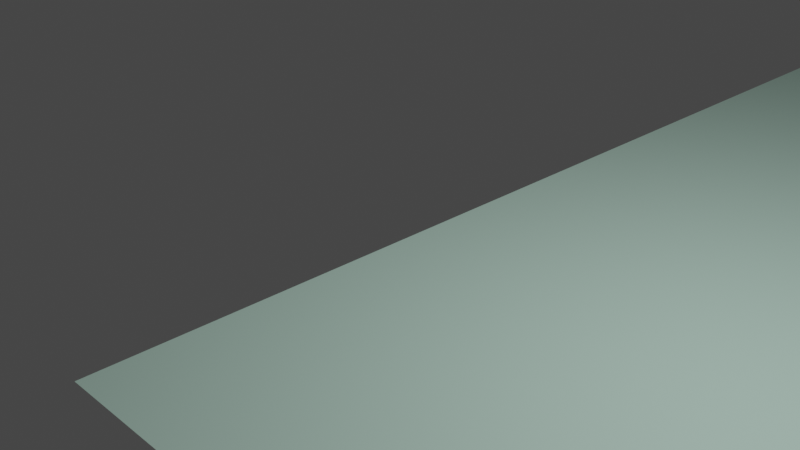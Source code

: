 # Source: rumah_dataran.blend  (saved by Blender 2.80.75; exported with 4.5.12 LTS)
import bpy
from mathutils import Matrix  # noqa: F401  (used for matrix-valued properties, if any)

bpy.ops.wm.read_factory_settings(use_empty=True)
scene = bpy.context.scene
scene.name = 'Scene'

# ---- collections
col_collection = bpy.data.collections.new('Collection'); scene.collection.children.link(col_collection)

# ---- materials (node trees are filled in below, after node groups)
mat_material_026 = bpy.data.materials.new('Material.026')
mat_material_026.alpha_threshold = 0.0
mat_material_026.use_transparent_shadow = False
mat_material_026.line_color = (0.0, 0.0, 0.0, 1.0)
mat_material_025 = bpy.data.materials.new('Material.025')
mat_material_025.use_transparent_shadow = False
mat_material_024 = bpy.data.materials.new('Material.024')
mat_material_024.use_transparent_shadow = False
mat_material_027 = bpy.data.materials.new('Material.027')
mat_material_027.use_transparent_shadow = False
mat_material_023 = bpy.data.materials.new('Material.023')
mat_material_023.alpha_threshold = 0.0
mat_material_023.use_transparent_shadow = False
mat_material_023.line_color = (0.0, 0.0, 0.0, 1.0)
mat_material_022 = bpy.data.materials.new('Material.022')
mat_material_022.use_transparent_shadow = False
mat_material_021 = bpy.data.materials.new('Material.021')
mat_material_021.use_transparent_shadow = False
mat_material_020 = bpy.data.materials.new('Material.020')
mat_material_020.use_transparent_shadow = False

# ---- material node trees
mat_material_026.use_nodes = True; mat_material_026.node_tree.nodes.clear()
_N = mat_material_026.node_tree.nodes; _L = mat_material_026.node_tree.links
n0 = _N.new('ShaderNodeOutputMaterial'); n0.name = 'Material Output'; n0.location = (300, 300)
n1 = _N.new('ShaderNodeBsdfPrincipled'); n1.name = 'Principled BSDF'; n1.location = (10, 300)
n1.distribution = 'GGX'
n1.subsurface_method = 'BURLEY'
n1.inputs[0].default_value = (0.0, 0.0, 0.0, 1.0)
n1.inputs[2].default_value = 0.4
n1.inputs[3].default_value = 1.45
n1.inputs[27].default_value = (0.0, 0.0, 0.0, 1.0)
n1.inputs[28].default_value = 1.0
_L.new(n1.outputs[0], n0.inputs[0])
n0.is_active_output = True
mat_material_025.use_nodes = True; mat_material_025.node_tree.nodes.clear()
_N = mat_material_025.node_tree.nodes; _L = mat_material_025.node_tree.links
n0 = _N.new('ShaderNodeBsdfPrincipled'); n0.name = 'Principled BSDF'; n0.location = (10, 300)
n0.distribution = 'GGX'
n0.subsurface_method = 'BURLEY'
n0.inputs[0].default_value = (1.0, 1.0, 1.0, 1.0)
n0.inputs[3].default_value = 1.45
n0.inputs[27].default_value = (0.0, 0.0, 0.0, 1.0)
n0.inputs[28].default_value = 1.0
n1 = _N.new('ShaderNodeOutputMaterial'); n1.name = 'Material Output'; n1.location = (300, 300)
_L.new(n0.outputs[0], n1.inputs[0])
n1.is_active_output = True
mat_material_024.use_nodes = True; mat_material_024.node_tree.nodes.clear()
_N = mat_material_024.node_tree.nodes; _L = mat_material_024.node_tree.links
n0 = _N.new('ShaderNodeBsdfPrincipled'); n0.name = 'Principled BSDF'; n0.location = (10, 300)
n0.distribution = 'GGX'
n0.subsurface_method = 'BURLEY'
n0.inputs[0].default_value = (0.6982, 0.8, 0.4581, 1.0)
n0.inputs[3].default_value = 1.45
n0.inputs[27].default_value = (0.0, 0.0, 0.0, 1.0)
n0.inputs[28].default_value = 1.0
n1 = _N.new('ShaderNodeOutputMaterial'); n1.name = 'Material Output'; n1.location = (300, 300)
_L.new(n0.outputs[0], n1.inputs[0])
n1.is_active_output = True
mat_material_027.use_nodes = True; mat_material_027.node_tree.nodes.clear()
_N = mat_material_027.node_tree.nodes; _L = mat_material_027.node_tree.links
n0 = _N.new('ShaderNodeBsdfPrincipled'); n0.name = 'Principled BSDF'; n0.location = (10, 300)
n0.distribution = 'GGX'
n0.subsurface_method = 'BURLEY'
n0.inputs[0].default_value = (0.0, 0.0, 0.0, 1.0)
n0.inputs[3].default_value = 1.45
n0.inputs[27].default_value = (0.0, 0.0, 0.0, 1.0)
n0.inputs[28].default_value = 1.0
n1 = _N.new('ShaderNodeOutputMaterial'); n1.name = 'Material Output'; n1.location = (300, 300)
_L.new(n0.outputs[0], n1.inputs[0])
n1.is_active_output = True
mat_material_023.use_nodes = True; mat_material_023.node_tree.nodes.clear()
_N = mat_material_023.node_tree.nodes; _L = mat_material_023.node_tree.links
n0 = _N.new('ShaderNodeOutputMaterial'); n0.name = 'Material Output'; n0.location = (300, 300)
n1 = _N.new('ShaderNodeBsdfPrincipled'); n1.name = 'Principled BSDF'; n1.location = (10, 300)
n1.distribution = 'GGX'
n1.subsurface_method = 'BURLEY'
n1.inputs[0].default_value = (0.001967, 0.2245, 0.8, 1.0)
n1.inputs[2].default_value = 0.4
n1.inputs[3].default_value = 1.45
n1.inputs[27].default_value = (0.0, 0.0, 0.0, 1.0)
n1.inputs[28].default_value = 1.0
_L.new(n1.outputs[0], n0.inputs[0])
n0.is_active_output = True
mat_material_022.use_nodes = True; mat_material_022.node_tree.nodes.clear()
_N = mat_material_022.node_tree.nodes; _L = mat_material_022.node_tree.links
n0 = _N.new('ShaderNodeBsdfPrincipled'); n0.name = 'Principled BSDF'; n0.location = (10, 300)
n0.distribution = 'GGX'
n0.subsurface_method = 'BURLEY'
n0.inputs[0].default_value = (0.0, 0.0, 0.0, 1.0)
n0.inputs[3].default_value = 1.45
n0.inputs[27].default_value = (0.0, 0.0, 0.0, 1.0)
n0.inputs[28].default_value = 1.0
n1 = _N.new('ShaderNodeOutputMaterial'); n1.name = 'Material Output'; n1.location = (300, 300)
_L.new(n0.outputs[0], n1.inputs[0])
n1.is_active_output = True
mat_material_021.use_nodes = True; mat_material_021.node_tree.nodes.clear()
_N = mat_material_021.node_tree.nodes; _L = mat_material_021.node_tree.links
n0 = _N.new('ShaderNodeBsdfPrincipled'); n0.name = 'Principled BSDF'; n0.location = (10, 300)
n0.distribution = 'GGX'
n0.subsurface_method = 'BURLEY'
n0.inputs[0].default_value = (0.6138, 0.8866, 1.0, 1.0)
n0.inputs[3].default_value = 1.45
n0.inputs[27].default_value = (0.0, 0.0, 0.0, 1.0)
n0.inputs[28].default_value = 1.0
n1 = _N.new('ShaderNodeOutputMaterial'); n1.name = 'Material Output'; n1.location = (300, 300)
_L.new(n0.outputs[0], n1.inputs[0])
n1.is_active_output = True
mat_material_020.use_nodes = True; mat_material_020.node_tree.nodes.clear()
_N = mat_material_020.node_tree.nodes; _L = mat_material_020.node_tree.links
n0 = _N.new('ShaderNodeBsdfPrincipled'); n0.name = 'Principled BSDF'; n0.location = (10, 300)
n0.distribution = 'GGX'
n0.subsurface_method = 'BURLEY'
n0.inputs[0].default_value = (0.5566, 0.8007, 0.6862, 1.0)
n0.inputs[3].default_value = 1.45
n0.inputs[27].default_value = (0.0, 0.0, 0.0, 1.0)
n0.inputs[28].default_value = 1.0
n1 = _N.new('ShaderNodeOutputMaterial'); n1.name = 'Material Output'; n1.location = (300, 300)
_L.new(n0.outputs[0], n1.inputs[0])
n1.is_active_output = True

# ---- world
world_world = bpy.data.worlds.new('World'); scene.world = world_world
world_world.use_nodes = True; world_world.node_tree.nodes.clear()
_N = world_world.node_tree.nodes; _L = world_world.node_tree.links
n0 = _N.new('ShaderNodeOutputWorld'); n0.name = 'World Output'; n0.location = (300, 300)
n1 = _N.new('ShaderNodeBackground'); n1.name = 'Background'; n1.location = (10, 300)
n1.inputs[0].default_value = (0.05088, 0.05088, 0.05088, 1.0)
_L.new(n1.outputs[0], n0.inputs[0])
n0.is_active_output = True
world_world.color = (0.05088, 0.05088, 0.05088)
world_world.use_sun_shadow = False
world_world.sun_shadow_jitter_overblur = 0.0

# ---- cameras
cam_camera = bpy.data.cameras.new('Camera')
cam_camera.clip_end = 100.0
cam_camera.ortho_scale = 7.314

# ---- lights
light_light = bpy.data.lights.new('Light', 'POINT')
light_light.transmission_factor = 0.0
light_light.energy = 1000.0
light_light.shadow_soft_size = 0.1
light_light.shadow_maximum_resolution = 0.006
light_light.use_absolute_resolution = True

# ---- meshes
me_cube_002 = bpy.data.meshes.new('Cube.002')
me_cube_002.from_pydata([(1.0, 1.0, 1.0), (1.0, 1.0, -1.0), (1.0, -1.0, 1.0), (1.0, -1.0, -1.0), (-1.0, 1.0, 1.0), (-1.0, 1.0, -1.0), (-1.0, -1.0, 1.0), (-1.0, -1.0, -1.0), (0.3482, 1.0, -1.0), (-0.3184, 1.0, -1.0), (0.7987, -1.0, 1.0), (-0.7862, -1.0, 1.0), (-0.3184, -1.0, -1.0), (0.3482, -1.0, -1.0), (-0.7862, 1.0, 1.0), (0.7987, 1.0, 1.0), (0.126, 1.0, -1.0), (-0.0962, 1.0, -1.0), (0.1385, -1.0, 1.0), (-0.02812, -1.0, 1.0), (-0.0962, -1.0, -1.0), (0.126, -1.0, -1.0), (-0.02812, 1.0, 1.0), (0.1385, 1.0, 1.0), (-1.0, 0.6783, -1.0), (-1.0, 0.3926, -1.0), (-1.0, 0.1068, -1.0), (-1.0, -0.1789, -1.0), (-1.0, -0.4646, -1.0), (-1.0, -0.7503, -1.0), (1.0, 0.6783, 1.0), (1.0, 0.3926, 1.0), (1.0, 0.1068, 1.0), (1.0, -0.1789, 1.0), (1.0, -0.4646, 1.0), (1.0, -0.7503, 1.0), (-1.0, -0.7503, 1.0), (-1.0, -0.4646, 1.0), (-1.0, -0.1789, 1.0), (-1.0, 0.1068, 1.0), (-1.0, 0.3926, 1.0), (-1.0, 0.6783, 1.0), (1.0, -0.7503, -1.0), (1.0, -0.4646, -1.0), (1.0, -0.1789, -1.0), (1.0, 0.1068, -1.0), (1.0, 0.3926, -1.0), (1.0, 0.6783, -1.0), (-0.3184, 0.6783, -1.0), (-0.3184, 0.3926, -1.0), (-0.3184, 0.1068, -1.0), (-0.3184, -0.1789, -1.0), (-0.3184, -0.4646, -1.0), (-0.3184, -0.7503, -1.0), (0.3482, 0.6783, -1.0), (0.3482, 0.3926, -1.0), (0.3482, 0.1068, -1.0), (0.3482, -0.1789, -1.0), (0.3482, -0.4646, -1.0), (0.3482, -0.7503, -1.0), (0.7987, 0.6783, 1.0), (0.7987, 0.3926, 1.0), (0.7987, 0.1068, 1.0), (0.7987, -0.1789, 1.0), (0.7987, -0.4646, 1.0), (0.7987, -0.7503, 1.0), (-0.7862, 0.6783, 1.0), (-0.7862, 0.3926, 1.0), (-0.7862, 0.1068, 1.0), (-0.7862, -0.1789, 1.0), (-0.7862, -0.4646, 1.0), (-0.7862, -0.7503, 1.0), (0.1385, 0.6783, 1.0), (0.1385, 0.3926, 1.0), (0.1385, 0.1068, 1.0), (0.1385, -0.1789, 1.0), (0.1385, -0.4646, 1.0), (0.1385, -0.7503, 1.0), (-0.02812, 0.6783, 1.0), (-0.02812, 0.3926, 1.0), (-0.02812, 0.1068, 1.0), (-0.02812, -0.1789, 1.0), (-0.02812, -0.4646, 1.0), (-0.02812, -0.7503, 1.0), (-0.0962, 0.6783, -1.0), (-0.0962, 0.3926, -1.0), (-0.0962, 0.1068, -1.0), (-0.0962, -0.1789, -1.0), (-0.0962, -0.4646, -1.0), (-0.0962, -0.7503, -1.0), (0.126, 0.6783, -1.0), (0.126, 0.3926, -1.0), (0.126, 0.1068, -1.0), (0.126, -0.1789, -1.0), (0.126, -0.4646, -1.0), (0.126, -0.7503, -1.0), (-1.0, -0.2965, -1.0), (-1.0, -0.3918, -1.0), (1.0, -0.2965, 1.0), (1.0, -0.3918, 1.0), (-1.0, -0.3918, 1.0), (-1.0, -0.2965, 1.0), (1.0, -0.3918, -1.0), (1.0, -0.2965, -1.0), (-0.3184, -0.2965, -1.0), (-0.3184, -0.3918, -1.0), (0.3482, -0.2965, -1.0), (0.3482, -0.3918, -1.0), (0.7987, -0.2965, 1.0), (0.7987, -0.3918, 1.0), (-0.7862, -0.2965, 1.0), (-0.7862, -0.3918, 1.0), (0.1385, -0.2965, 1.0), (0.1385, -0.3918, 1.0), (-0.02812, -0.2965, 1.0), (-0.02812, -0.3918, 1.0), (-0.0962, -0.2965, -1.0), (-0.0962, -0.3918, -1.0), (0.126, -0.2965, -1.0), (0.126, -0.3918, -1.0), (-1.0, -0.5395, -1.0), (-1.0, -0.6109, -1.0), (-1.0, -0.6823, -1.0), (1.0, -0.5395, 1.0), (1.0, -0.6109, 1.0), (1.0, -0.6823, 1.0), (-1.0, -0.6823, 1.0), (-1.0, -0.6109, 1.0), (-1.0, -0.5395, 1.0), (1.0, -0.6823, -1.0), (1.0, -0.6109, -1.0), (1.0, -0.5395, -1.0), (-0.3184, -0.5395, -1.0), (-0.3184, -0.6109, -1.0), (-0.3184, -0.6823, -1.0), (0.3482, -0.5395, -1.0), (0.3482, -0.6109, -1.0), (0.3482, -0.6823, -1.0), (0.7987, -0.5395, 1.0), (0.7987, -0.6109, 1.0), (0.7987, -0.6823, 1.0), (-0.7862, -0.5395, 1.0), (-0.7862, -0.6109, 1.0), (-0.7862, -0.6823, 1.0), (0.1385, -0.5395, 1.0), (0.1385, -0.6109, 1.0), (0.1385, -0.6823, 1.0), (-0.02812, -0.5395, 1.0), (-0.02812, -0.6109, 1.0), (-0.02812, -0.6823, 1.0), (-0.0962, -0.5395, -1.0), (-0.0962, -0.6109, -1.0), (-0.0962, -0.6823, -1.0), (0.126, -0.5395, -1.0), (0.126, -0.6109, -1.0), (0.126, -0.6823, -1.0), (-1.0, -0.8002, -1.0), (-1.0, -0.8502, -1.0), (-1.0, -0.9001, -1.0), (-1.0, -0.9501, -1.0), (1.0, -0.8002, 1.0), (1.0, -0.8502, 1.0), (1.0, -0.9001, 1.0), (1.0, -0.9501, 1.0), (-0.3184, -0.8002, -1.0), (-0.3184, -0.8502, -1.0), (-0.3184, -0.9001, -1.0), (-0.3184, -0.9501, -1.0), (0.3482, -0.8002, -1.0), (0.3482, -0.8502, -1.0), (0.3482, -0.9001, -1.0), (0.3482, -0.9501, -1.0), (0.7987, -0.8002, 1.0), (0.7987, -0.8502, 1.0), (0.7987, -0.9001, 1.0), (0.7987, -0.9501, 1.0), (-0.7862, -0.8002, 1.0), (-0.7862, -0.8502, 1.0), (-0.7862, -0.9001, 1.0), (-0.7862, -0.9501, 1.0), (0.1385, -0.8002, 1.0), (0.1385, -0.8502, 1.0), (0.1385, -0.9001, 1.0), (0.1385, -0.9501, 1.0), (-0.02812, -0.8002, 1.0), (-0.02812, -0.8502, 1.0), (-0.02812, -0.9001, 1.0), (-0.02812, -0.9501, 1.0), (-0.0962, -0.8002, -1.0), (-0.0962, -0.8502, -1.0), (-0.0962, -0.9001, -1.0), (-0.0962, -0.9501, -1.0), (0.126, -0.8002, -1.0), (0.126, -0.8502, -1.0), (0.126, -0.9001, -1.0), (0.126, -0.9501, -1.0), (-1.0, -0.9501, 1.0), (-1.0, -0.9001, 1.0), (-1.0, -0.8502, 1.0), (-1.0, -0.8002, 1.0), (1.0, -0.9501, -1.0), (1.0, -0.9001, -1.0), (1.0, -0.8502, -1.0), (1.0, -0.8002, -1.0), (-1.0, 0.07852, -1.0), (-1.0, 0.02138, -1.0), (-1.0, -0.03576, -1.0), (-1.0, -0.0929, -1.0), (1.0, 0.07852, 1.0), (1.0, 0.02138, 1.0), (1.0, -0.03576, 1.0), (1.0, -0.0929, 1.0), (-1.0, -0.0929, 1.0), (-1.0, -0.03576, 1.0), (-1.0, 0.02138, 1.0), (-1.0, 0.07852, 1.0), (1.0, -0.0929, -1.0), (1.0, -0.03576, -1.0), (1.0, 0.02138, -1.0), (1.0, 0.07852, -1.0), (-0.3184, 0.07852, -1.0), (-0.3184, 0.02138, -1.0), (-0.3184, -0.03576, -1.0), (-0.3184, -0.0929, -1.0), (0.3482, 0.07852, -1.0), (0.3482, 0.02138, -1.0), (0.3482, -0.03576, -1.0), (0.3482, -0.0929, -1.0), (0.7987, 0.07852, 1.0), (0.7987, 0.02138, 1.0), (0.7987, -0.03576, 1.0), (0.7987, -0.0929, 1.0), (-0.7862, 0.07852, 1.0), (-0.7862, 0.02138, 1.0), (-0.7862, -0.03576, 1.0), (-0.7862, -0.0929, 1.0), (0.1385, 0.07852, 1.0), (0.1385, 0.02138, 1.0), (0.1385, -0.03576, 1.0), (0.1385, -0.0929, 1.0), (-0.02812, 0.07852, 1.0), (-0.02812, 0.02138, 1.0), (-0.02812, -0.03576, 1.0), (-0.02812, -0.0929, 1.0), (-0.0962, 0.07852, -1.0), (-0.0962, 0.02138, -1.0), (-0.0962, -0.03576, -1.0), (-0.0962, -0.0929, -1.0), (0.126, 0.07852, -1.0), (0.126, 0.02138, -1.0), (0.126, -0.03576, -1.0), (0.126, -0.0929, -1.0), (-1.0, 0.3554, -1.0), (-1.0, 0.3078, -1.0), (-1.0, 0.2602, -1.0), (-1.0, 0.2126, -1.0), (-1.0, 0.1649, -1.0), (1.0, 0.3554, 1.0), (1.0, 0.3078, 1.0), (1.0, 0.2602, 1.0), (1.0, 0.2126, 1.0), (1.0, 0.1649, 1.0), (-1.0, 0.1649, 1.0), (-1.0, 0.2126, 1.0), (-1.0, 0.2602, 1.0), (-1.0, 0.3078, 1.0), (-1.0, 0.3554, 1.0), (1.0, 0.1649, -1.0), (1.0, 0.2126, -1.0), (1.0, 0.2602, -1.0), (1.0, 0.3078, -1.0), (1.0, 0.3554, -1.0), (-0.3184, 0.3554, -1.0), (-0.3184, 0.3078, -1.0), (-0.3184, 0.2602, -1.0), (-0.3184, 0.2126, -1.0), (-0.3184, 0.1649, -1.0), (0.3482, 0.3554, -1.0), (0.3482, 0.3078, -1.0), (0.3482, 0.2602, -1.0), (0.3482, 0.2126, -1.0), (0.3482, 0.1649, -1.0), (0.7987, 0.3554, 1.0), (0.7987, 0.3078, 1.0), (0.7987, 0.2602, 1.0), (0.7987, 0.2126, 1.0), (0.7987, 0.1649, 1.0), (-0.7862, 0.3554, 1.0), (-0.7862, 0.3078, 1.0), (-0.7862, 0.2602, 1.0), (-0.7862, 0.2126, 1.0), (-0.7862, 0.1649, 1.0), (0.1385, 0.3554, 1.0), (0.1385, 0.3078, 1.0), (0.1385, 0.2602, 1.0), (0.1385, 0.2126, 1.0), (0.1385, 0.1649, 1.0), (-0.02812, 0.3554, 1.0), (-0.02812, 0.3078, 1.0), (-0.02812, 0.2602, 1.0), (-0.02812, 0.2126, 1.0), (-0.02812, 0.1649, 1.0), (-0.0962, 0.3554, -1.0), (-0.0962, 0.3078, -1.0), (-0.0962, 0.2602, -1.0), (-0.0962, 0.2126, -1.0), (-0.0962, 0.1649, -1.0), (0.126, 0.3554, -1.0), (0.126, 0.3078, -1.0), (0.126, 0.2602, -1.0), (0.126, 0.2126, -1.0), (0.126, 0.1649, -1.0), (-1.0, 0.6211, -1.0), (-1.0, 0.564, -1.0), (-1.0, 0.5068, -1.0), (-1.0, 0.4497, -1.0), (1.0, 0.6211, 1.0), (1.0, 0.564, 1.0), (1.0, 0.5068, 1.0), (1.0, 0.4497, 1.0), (-1.0, 0.4497, 1.0), (-1.0, 0.5068, 1.0), (-1.0, 0.564, 1.0), (-1.0, 0.6211, 1.0), (1.0, 0.4497, -1.0), (1.0, 0.5068, -1.0), (1.0, 0.564, -1.0), (1.0, 0.6211, -1.0), (-0.3184, 0.6211, -1.0), (-0.3184, 0.564, -1.0), (-0.3184, 0.5068, -1.0), (-0.3184, 0.4497, -1.0), (0.3482, 0.6211, -1.0), (0.3482, 0.564, -1.0), (0.3482, 0.5068, -1.0), (0.3482, 0.4497, -1.0), (0.7987, 0.6211, 1.0), (0.7987, 0.564, 1.0), (0.7987, 0.5068, 1.0), (0.7987, 0.4497, 1.0), (-0.7862, 0.6211, 1.0), (-0.7862, 0.564, 1.0), (-0.7862, 0.5068, 1.0), (-0.7862, 0.4497, 1.0), (0.1385, 0.6211, 1.0), (0.1385, 0.564, 1.0), (0.1385, 0.5068, 1.0), (0.1385, 0.4497, 1.0), (-0.02812, 0.6211, 1.0), (-0.02812, 0.564, 1.0), (-0.02812, 0.5068, 1.0), (-0.02812, 0.4497, 1.0), (-0.0962, 0.6211, -1.0), (-0.0962, 0.564, -1.0), (-0.0962, 0.5068, -1.0), (-0.0962, 0.4497, -1.0), (0.126, 0.6211, -1.0), (0.126, 0.564, -1.0), (0.126, 0.5068, -1.0), (0.126, 0.4497, -1.0), (-1.0, 0.7426, 1.0), (-1.0, 0.807, 1.0), (-1.0, 0.8713, 1.0), (-1.0, 0.9357, 1.0), (1.0, 0.7426, -1.0), (1.0, 0.807, -1.0), (1.0, 0.8713, -1.0), (1.0, 0.9357, -1.0), (-1.0, 0.9357, -1.0), (-1.0, 0.8713, -1.0), (-1.0, 0.807, -1.0), (-1.0, 0.7426, -1.0), (1.0, 0.9357, 1.0), (1.0, 0.8713, 1.0), (1.0, 0.807, 1.0), (1.0, 0.7426, 1.0), (-0.3184, 0.9357, -1.0), (-0.3184, 0.8713, -1.0), (-0.3184, 0.807, -1.0), (-0.3184, 0.7426, -1.0), (0.3482, 0.9357, -1.0), (0.3482, 0.8713, -1.0), (0.3482, 0.807, -1.0), (0.3482, 0.7426, -1.0), (0.7987, 0.9357, 1.0), (0.7987, 0.8713, 1.0), (0.7987, 0.807, 1.0), (0.7987, 0.7426, 1.0), (-0.7862, 0.9357, 1.0), (-0.7862, 0.8713, 1.0), (-0.7862, 0.807, 1.0), (-0.7862, 0.7426, 1.0), (0.1385, 0.9357, 1.0), (0.1385, 0.8713, 1.0), (0.1385, 0.807, 1.0), (0.1385, 0.7426, 1.0), (-0.02812, 0.9357, 1.0), (-0.02812, 0.8713, 1.0), (-0.02812, 0.807, 1.0), (-0.02812, 0.7426, 1.0), (-0.0962, 0.9357, -1.0), (-0.0962, 0.8713, -1.0), (-0.0962, 0.807, -1.0), (-0.0962, 0.7426, -1.0), (0.126, 0.9357, -1.0), (0.126, 0.8713, -1.0), (0.126, 0.807, -1.0), (0.126, 0.7426, -1.0)], [], [(179, 196, 6, 11), (12, 11, 6, 7), (368, 363, 4, 5), (171, 200, 3, 13), (200, 163, 2, 3), (8, 15, 0, 1), (5, 4, 14, 9), (16, 23, 15, 8), (159, 167, 12, 7), (195, 171, 13, 21), (3, 2, 10, 13), (20, 19, 11, 12), (163, 175, 10, 2), (187, 179, 11, 19), (175, 183, 18, 10), (183, 187, 19, 18), (13, 10, 18, 21), (21, 18, 19, 20), (167, 191, 20, 12), (191, 195, 21, 20), (9, 14, 22, 17), (17, 22, 23, 16), (403, 407, 90, 84), (355, 359, 91, 85), (306, 311, 92, 86), (247, 251, 93, 87), (117, 119, 94, 88), (152, 155, 95, 89), (379, 403, 84, 48), (331, 355, 85, 49), (276, 306, 86, 50), (223, 247, 87, 51), (105, 117, 88, 52), (134, 152, 89, 53), (395, 399, 78, 72), (347, 351, 79, 73), (296, 301, 80, 74), (239, 243, 81, 75), (113, 115, 82, 76), (146, 149, 83, 77), (387, 395, 72, 60), (339, 347, 73, 61), (286, 296, 74, 62), (231, 239, 75, 63), (109, 113, 76, 64), (140, 146, 77, 65), (399, 391, 66, 78), (351, 343, 67, 79), (301, 291, 68, 80), (243, 235, 69, 81), (115, 111, 70, 82), (149, 143, 71, 83), (375, 387, 60, 30), (319, 339, 61, 31), (261, 286, 62, 32), (211, 231, 63, 33), (99, 109, 64, 34), (125, 140, 65, 35), (407, 383, 54, 90), (359, 335, 55, 91), (311, 281, 56, 92), (251, 227, 57, 93), (119, 107, 58, 94), (155, 137, 59, 95), (371, 379, 48, 24), (315, 331, 49, 25), (256, 276, 50, 26), (207, 223, 51, 27), (97, 105, 52, 28), (122, 134, 53, 29), (364, 375, 30, 47), (324, 319, 31, 46), (267, 261, 32, 45), (216, 211, 33, 44), (102, 99, 34, 43), (129, 125, 35, 42), (383, 364, 47, 54), (335, 324, 46, 55), (281, 267, 45, 56), (227, 216, 44, 57), (107, 102, 43, 58), (137, 129, 42, 59), (156, 199, 36, 29), (120, 128, 37, 28), (96, 101, 38, 27), (204, 215, 39, 26), (252, 266, 40, 25), (312, 323, 41, 24), (391, 360, 41, 66), (343, 320, 40, 67), (291, 262, 39, 68), (235, 212, 38, 69), (111, 100, 37, 70), (143, 126, 36, 71), (69, 38, 101, 110), (110, 101, 100, 111), (28, 37, 100, 97), (97, 100, 101, 96), (57, 44, 103, 106), (106, 103, 102, 107), (44, 33, 98, 103), (103, 98, 99, 102), (27, 51, 104, 96), (96, 104, 105, 97), (93, 57, 106, 118), (118, 106, 107, 119), (33, 63, 108, 98), (98, 108, 109, 99), (81, 69, 110, 114), (114, 110, 111, 115), (63, 75, 112, 108), (108, 112, 113, 109), (75, 81, 114, 112), (112, 114, 115, 113), (51, 87, 116, 104), (104, 116, 117, 105), (87, 93, 118, 116), (116, 118, 119, 117), (70, 37, 128, 141), (141, 128, 127, 142), (142, 127, 126, 143), (29, 36, 126, 122), (122, 126, 127, 121), (121, 127, 128, 120), (58, 43, 131, 135), (135, 131, 130, 136), (136, 130, 129, 137), (43, 34, 123, 131), (131, 123, 124, 130), (130, 124, 125, 129), (28, 52, 132, 120), (120, 132, 133, 121), (121, 133, 134, 122), (94, 58, 135, 153), (153, 135, 136, 154), (154, 136, 137, 155), (34, 64, 138, 123), (123, 138, 139, 124), (124, 139, 140, 125), (82, 70, 141, 147), (147, 141, 142, 148), (148, 142, 143, 149), (64, 76, 144, 138), (138, 144, 145, 139), (139, 145, 146, 140), (76, 82, 147, 144), (144, 147, 148, 145), (145, 148, 149, 146), (52, 88, 150, 132), (132, 150, 151, 133), (133, 151, 152, 134), (88, 94, 153, 150), (150, 153, 154, 151), (151, 154, 155, 152), (7, 6, 196, 159), (159, 196, 197, 158), (158, 197, 198, 157), (157, 198, 199, 156), (89, 95, 192, 188), (188, 192, 193, 189), (189, 193, 194, 190), (190, 194, 195, 191), (53, 89, 188, 164), (164, 188, 189, 165), (165, 189, 190, 166), (166, 190, 191, 167), (77, 83, 184, 180), (180, 184, 185, 181), (181, 185, 186, 182), (182, 186, 187, 183), (65, 77, 180, 172), (172, 180, 181, 173), (173, 181, 182, 174), (174, 182, 183, 175), (83, 71, 176, 184), (184, 176, 177, 185), (185, 177, 178, 186), (186, 178, 179, 187), (35, 65, 172, 160), (160, 172, 173, 161), (161, 173, 174, 162), (162, 174, 175, 163), (95, 59, 168, 192), (192, 168, 169, 193), (193, 169, 170, 194), (194, 170, 171, 195), (29, 53, 164, 156), (156, 164, 165, 157), (157, 165, 166, 158), (158, 166, 167, 159), (42, 35, 160, 203), (203, 160, 161, 202), (202, 161, 162, 201), (201, 162, 163, 200), (59, 42, 203, 168), (168, 203, 202, 169), (169, 202, 201, 170), (170, 201, 200, 171), (71, 36, 199, 176), (176, 199, 198, 177), (177, 198, 197, 178), (178, 197, 196, 179), (68, 39, 215, 232), (232, 215, 214, 233), (233, 214, 213, 234), (234, 213, 212, 235), (27, 38, 212, 207), (207, 212, 213, 206), (206, 213, 214, 205), (205, 214, 215, 204), (56, 45, 219, 224), (224, 219, 218, 225), (225, 218, 217, 226), (226, 217, 216, 227), (45, 32, 208, 219), (219, 208, 209, 218), (218, 209, 210, 217), (217, 210, 211, 216), (26, 50, 220, 204), (204, 220, 221, 205), (205, 221, 222, 206), (206, 222, 223, 207), (92, 56, 224, 248), (248, 224, 225, 249), (249, 225, 226, 250), (250, 226, 227, 251), (32, 62, 228, 208), (208, 228, 229, 209), (209, 229, 230, 210), (210, 230, 231, 211), (80, 68, 232, 240), (240, 232, 233, 241), (241, 233, 234, 242), (242, 234, 235, 243), (62, 74, 236, 228), (228, 236, 237, 229), (229, 237, 238, 230), (230, 238, 239, 231), (74, 80, 240, 236), (236, 240, 241, 237), (237, 241, 242, 238), (238, 242, 243, 239), (50, 86, 244, 220), (220, 244, 245, 221), (221, 245, 246, 222), (222, 246, 247, 223), (86, 92, 248, 244), (244, 248, 249, 245), (245, 249, 250, 246), (246, 250, 251, 247), (67, 40, 266, 287), (287, 266, 265, 288), (288, 265, 264, 289), (289, 264, 263, 290), (290, 263, 262, 291), (26, 39, 262, 256), (256, 262, 263, 255), (255, 263, 264, 254), (254, 264, 265, 253), (253, 265, 266, 252), (55, 46, 271, 277), (277, 271, 270, 278), (278, 270, 269, 279), (279, 269, 268, 280), (280, 268, 267, 281), (46, 31, 257, 271), (271, 257, 258, 270), (270, 258, 259, 269), (269, 259, 260, 268), (268, 260, 261, 267), (25, 49, 272, 252), (252, 272, 273, 253), (253, 273, 274, 254), (254, 274, 275, 255), (255, 275, 276, 256), (91, 55, 277, 307), (307, 277, 278, 308), (308, 278, 279, 309), (309, 279, 280, 310), (310, 280, 281, 311), (31, 61, 282, 257), (257, 282, 283, 258), (258, 283, 284, 259), (259, 284, 285, 260), (260, 285, 286, 261), (79, 67, 287, 297), (297, 287, 288, 298), (298, 288, 289, 299), (299, 289, 290, 300), (300, 290, 291, 301), (61, 73, 292, 282), (282, 292, 293, 283), (283, 293, 294, 284), (284, 294, 295, 285), (285, 295, 296, 286), (73, 79, 297, 292), (292, 297, 298, 293), (293, 298, 299, 294), (294, 299, 300, 295), (295, 300, 301, 296), (49, 85, 302, 272), (272, 302, 303, 273), (273, 303, 304, 274), (274, 304, 305, 275), (275, 305, 306, 276), (85, 91, 307, 302), (302, 307, 308, 303), (303, 308, 309, 304), (304, 309, 310, 305), (305, 310, 311, 306), (66, 41, 323, 340), (340, 323, 322, 341), (341, 322, 321, 342), (342, 321, 320, 343), (25, 40, 320, 315), (315, 320, 321, 314), (314, 321, 322, 313), (313, 322, 323, 312), (54, 47, 327, 332), (332, 327, 326, 333), (333, 326, 325, 334), (334, 325, 324, 335), (47, 30, 316, 327), (327, 316, 317, 326), (326, 317, 318, 325), (325, 318, 319, 324), (24, 48, 328, 312), (312, 328, 329, 313), (313, 329, 330, 314), (314, 330, 331, 315), (90, 54, 332, 356), (356, 332, 333, 357), (357, 333, 334, 358), (358, 334, 335, 359), (30, 60, 336, 316), (316, 336, 337, 317), (317, 337, 338, 318), (318, 338, 339, 319), (78, 66, 340, 348), (348, 340, 341, 349), (349, 341, 342, 350), (350, 342, 343, 351), (60, 72, 344, 336), (336, 344, 345, 337), (337, 345, 346, 338), (338, 346, 347, 339), (72, 78, 348, 344), (344, 348, 349, 345), (345, 349, 350, 346), (346, 350, 351, 347), (48, 84, 352, 328), (328, 352, 353, 329), (329, 353, 354, 330), (330, 354, 355, 331), (84, 90, 356, 352), (352, 356, 357, 353), (353, 357, 358, 354), (354, 358, 359, 355), (14, 4, 363, 388), (388, 363, 362, 389), (389, 362, 361, 390), (390, 361, 360, 391), (8, 1, 367, 380), (380, 367, 366, 381), (381, 366, 365, 382), (382, 365, 364, 383), (1, 0, 372, 367), (367, 372, 373, 366), (366, 373, 374, 365), (365, 374, 375, 364), (5, 9, 376, 368), (368, 376, 377, 369), (369, 377, 378, 370), (370, 378, 379, 371), (16, 8, 380, 404), (404, 380, 381, 405), (405, 381, 382, 406), (406, 382, 383, 407), (0, 15, 384, 372), (372, 384, 385, 373), (373, 385, 386, 374), (374, 386, 387, 375), (22, 14, 388, 396), (396, 388, 389, 397), (397, 389, 390, 398), (398, 390, 391, 399), (15, 23, 392, 384), (384, 392, 393, 385), (385, 393, 394, 386), (386, 394, 395, 387), (23, 22, 396, 392), (392, 396, 397, 393), (393, 397, 398, 394), (394, 398, 399, 395), (9, 17, 400, 376), (376, 400, 401, 377), (377, 401, 402, 378), (378, 402, 403, 379), (17, 16, 404, 400), (400, 404, 405, 401), (401, 405, 406, 402), (402, 406, 407, 403), (24, 41, 360, 371), (371, 360, 361, 370), (370, 361, 362, 369), (369, 362, 363, 368)])
me_cube_002.polygons.foreach_set('material_index', [2, 0, 0, 0, 0, 0, 0, 0, 0, 0, 0, 0, 2, 0, 0, 1, 0, 0, 0, 0, 0, 0, 0, 0, 1, 0, 0, 0, 0, 0, 0, 0, 0, 0, 1, 1, 1, 1, 1, 1, 0, 0, 0, 0, 0, 0, 0, 0, 0, 0, 0, 0, 2, 2, 2, 2, 2, 2, 0, 0, 0, 0, 0, 0, 0, 0, 0, 0, 0, 0, 0, 0, 0, 0, 0, 0, 0, 0, 0, 0, 0, 0, 0, 0, 0, 0, 1, 0, 2, 2, 2, 2, 2, 2, 2, 2, 0, 0, 0, 0, 0, 0, 0, 0, 0, 0, 2, 2, 0, 0, 0, 0, 1, 1, 0, 0, 0, 0, 2, 2, 2, 0, 0, 0, 0, 0, 0, 0, 0, 0, 0, 0, 0, 0, 0, 0, 2, 2, 2, 0, 0, 0, 0, 0, 0, 1, 1, 1, 0, 0, 0, 0, 0, 0, 0, 0, 0, 0, 0, 0, 0, 0, 0, 0, 0, 0, 1, 1, 1, 1, 0, 0, 0, 0, 0, 0, 0, 0, 2, 2, 2, 2, 0, 0, 0, 0, 0, 0, 0, 0, 0, 0, 0, 0, 0, 0, 0, 0, 2, 2, 2, 2, 2, 2, 2, 2, 0, 0, 0, 0, 0, 0, 0, 0, 0, 0, 0, 0, 0, 0, 0, 0, 0, 0, 0, 0, 2, 2, 2, 2, 0, 0, 0, 0, 0, 0, 0, 0, 1, 1, 1, 1, 0, 0, 0, 0, 0, 0, 0, 0, 2, 2, 2, 2, 2, 0, 0, 0, 0, 0, 0, 0, 0, 0, 0, 0, 0, 0, 0, 0, 0, 0, 0, 0, 0, 0, 0, 0, 0, 0, 2, 2, 2, 2, 2, 0, 0, 0, 0, 0, 0, 0, 0, 0, 0, 1, 1, 1, 1, 1, 0, 0, 0, 0, 0, 0, 0, 0, 0, 0, 2, 2, 2, 2, 0, 0, 0, 0, 0, 0, 0, 0, 0, 0, 0, 0, 0, 0, 0, 0, 0, 0, 0, 0, 2, 2, 2, 2, 0, 0, 0, 0, 0, 0, 0, 0, 1, 1, 1, 1, 0, 0, 0, 0, 0, 1, 0, 0, 2, 2, 2, 2, 0, 0, 0, 0, 0, 0, 0, 0, 0, 0, 0, 0, 0, 0, 0, 0, 2, 2, 2, 2, 0, 0, 0, 0, 0, 0, 0, 0, 1, 1, 1, 1, 0, 0, 0, 0, 0, 0, 0, 0, 0, 0, 0, 0])
_uv = me_cube_002.uv_layers.new(name='UVMap')
_uv.uv.foreach_set('vector', [0.8483, 0.7438, 0.875, 0.7438, 0.875, 0.75, 0.8483, 0.75, 0.375, 0.9148, 0.625, 0.9733, 0.625, 1.0, 0.375, 1.0, 0.375, 0.242, 0.625, 0.242, 0.625, 0.25, 0.375, 0.25, 0.2935, 0.7438, 0.375, 0.7438, 0.375, 0.75, 0.2935, 0.75, 0.375, 0.7438, 0.625, 0.7438, 0.625, 0.75, 0.375, 0.75, 0.375, 0.4185, 0.625, 0.4748, 0.625, 0.5, 0.375, 0.5, 0.375, 0.25, 0.625, 0.25, 0.625, 0.2767, 0.375, 0.3352, 0.375, 0.3908, 0.625, 0.3923, 0.625, 0.4748, 0.375, 0.4185, 0.125, 0.7438, 0.2102, 0.7438, 0.2102, 0.75, 0.125, 0.75, 0.2658, 0.7438, 0.2935, 0.7438, 0.2935, 0.75, 0.2658, 0.75, 0.375, 0.75, 0.625, 0.75, 0.625, 0.7752, 0.375, 0.8315, 0.375, 0.887, 0.625, 0.8785, 0.625, 0.9733, 0.375, 0.9148, 0.625, 0.7438, 0.6502, 0.7438, 0.6502, 0.75, 0.625, 0.75, 0.7535, 0.7438, 0.8483, 0.7438, 0.8483, 0.75, 0.7535, 0.75, 0.6502, 0.7438, 0.7327, 0.7438, 0.7327, 0.75, 0.6502, 0.75, 0.7327, 0.7438, 0.7535, 0.7438, 0.7535, 0.75, 0.7327, 0.75, 0.375, 0.8315, 0.625, 0.7752, 0.625, 0.8577, 0.375, 0.8592, 0.375, 0.8592, 0.625, 0.8577, 0.625, 0.8785, 0.375, 0.887, 0.2102, 0.7438, 0.238, 0.7438, 0.238, 0.75, 0.2102, 0.75, 0.238, 0.7438, 0.2658, 0.7438, 0.2658, 0.75, 0.238, 0.75, 0.375, 0.3352, 0.625, 0.2767, 0.625, 0.3715, 0.375, 0.363, 0.375, 0.363, 0.625, 0.3715, 0.625, 0.3923, 0.375, 0.3908, 0.238, 0.5322, 0.2658, 0.5322, 0.2658, 0.5402, 0.238, 0.5402, 0.238, 0.5688, 0.2658, 0.5688, 0.2658, 0.5759, 0.238, 0.5759, 0.238, 0.6044, 0.2658, 0.6044, 0.2658, 0.6116, 0.238, 0.6116, 0.238, 0.6366, 0.2658, 0.6366, 0.2658, 0.6474, 0.238, 0.6474, 0.238, 0.674, 0.2658, 0.674, 0.2658, 0.6831, 0.238, 0.6831, 0.238, 0.7103, 0.2658, 0.7103, 0.2658, 0.7188, 0.238, 0.7188, 0.2102, 0.5322, 0.238, 0.5322, 0.238, 0.5402, 0.2102, 0.5402, 0.2102, 0.5688, 0.238, 0.5688, 0.238, 0.5759, 0.2102, 0.5759, 0.2102, 0.6044, 0.238, 0.6044, 0.238, 0.6116, 0.2102, 0.6116, 0.2102, 0.6366, 0.238, 0.6366, 0.238, 0.6474, 0.2102, 0.6474, 0.2102, 0.674, 0.238, 0.674, 0.238, 0.6831, 0.2102, 0.6831, 0.2102, 0.7103, 0.238, 0.7103, 0.238, 0.7188, 0.2102, 0.7188, 0.7327, 0.5322, 0.7535, 0.5322, 0.7535, 0.5402, 0.7327, 0.5402, 0.7327, 0.5688, 0.7535, 0.5688, 0.7535, 0.5759, 0.7327, 0.5759, 0.7327, 0.6044, 0.7535, 0.6044, 0.7535, 0.6116, 0.7327, 0.6116, 0.7327, 0.6366, 0.7535, 0.6366, 0.7535, 0.6474, 0.7327, 0.6474, 0.7327, 0.674, 0.7535, 0.674, 0.7535, 0.6831, 0.7327, 0.6831, 0.7327, 0.7103, 0.7535, 0.7103, 0.7535, 0.7188, 0.7327, 0.7188, 0.6502, 0.5322, 0.7327, 0.5322, 0.7327, 0.5402, 0.6502, 0.5402, 0.6502, 0.5688, 0.7327, 0.5688, 0.7327, 0.5759, 0.6502, 0.5759, 0.6502, 0.6044, 0.7327, 0.6044, 0.7327, 0.6116, 0.6502, 0.6116, 0.6502, 0.6366, 0.7327, 0.6366, 0.7327, 0.6474, 0.6502, 0.6474, 0.6502, 0.674, 0.7327, 0.674, 0.7327, 0.6831, 0.6502, 0.6831, 0.6502, 0.7103, 0.7327, 0.7103, 0.7327, 0.7188, 0.6502, 0.7188, 0.7535, 0.5322, 0.8483, 0.5322, 0.8483, 0.5402, 0.7535, 0.5402, 0.7535, 0.5688, 0.8483, 0.5688, 0.8483, 0.5759, 0.7535, 0.5759, 0.7535, 0.6044, 0.8483, 0.6044, 0.8483, 0.6116, 0.7535, 0.6116, 0.7535, 0.6366, 0.8483, 0.6366, 0.8483, 0.6474, 0.7535, 0.6474, 0.7535, 0.674, 0.8483, 0.674, 0.8483, 0.6831, 0.7535, 0.6831, 0.7535, 0.7103, 0.8483, 0.7103, 0.8483, 0.7188, 0.7535, 0.7188, 0.625, 0.5322, 0.6502, 0.5322, 0.6502, 0.5402, 0.625, 0.5402, 0.625, 0.5688, 0.6502, 0.5688, 0.6502, 0.5759, 0.625, 0.5759, 0.625, 0.6044, 0.6502, 0.6044, 0.6502, 0.6116, 0.625, 0.6116, 0.625, 0.6366, 0.6502, 0.6366, 0.6502, 0.6474, 0.625, 0.6474, 0.625, 0.674, 0.6502, 0.674, 0.6502, 0.6831, 0.625, 0.6831, 0.625, 0.7103, 0.6502, 0.7103, 0.6502, 0.7188, 0.625, 0.7188, 0.2658, 0.5322, 0.2935, 0.5322, 0.2935, 0.5402, 0.2658, 0.5402, 0.2658, 0.5688, 0.2935, 0.5688, 0.2935, 0.5759, 0.2658, 0.5759, 0.2658, 0.6044, 0.2935, 0.6044, 0.2935, 0.6116, 0.2658, 0.6116, 0.2658, 0.6366, 0.2935, 0.6366, 0.2935, 0.6474, 0.2658, 0.6474, 0.2658, 0.674, 0.2935, 0.674, 0.2935, 0.6831, 0.2658, 0.6831, 0.2658, 0.7103, 0.2935, 0.7103, 0.2935, 0.7188, 0.2658, 0.7188, 0.125, 0.5322, 0.2102, 0.5322, 0.2102, 0.5402, 0.125, 0.5402, 0.125, 0.5688, 0.2102, 0.5688, 0.2102, 0.5759, 0.125, 0.5759, 0.125, 0.6044, 0.2102, 0.6044, 0.2102, 0.6116, 0.125, 0.6116, 0.125, 0.6366, 0.2102, 0.6366, 0.2102, 0.6474, 0.125, 0.6474, 0.125, 0.674, 0.2102, 0.674, 0.2102, 0.6831, 0.125, 0.6831, 0.125, 0.7103, 0.2102, 0.7103, 0.2102, 0.7188, 0.125, 0.7188, 0.375, 0.5322, 0.625, 0.5322, 0.625, 0.5402, 0.375, 0.5402, 0.375, 0.5688, 0.625, 0.5688, 0.625, 0.5759, 0.375, 0.5759, 0.375, 0.6044, 0.625, 0.6044, 0.625, 0.6116, 0.375, 0.6116, 0.375, 0.6366, 0.625, 0.6366, 0.625, 0.6474, 0.375, 0.6474, 0.375, 0.674, 0.625, 0.674, 0.625, 0.6831, 0.375, 0.6831, 0.375, 0.7103, 0.625, 0.7103, 0.625, 0.7188, 0.375, 0.7188, 0.2935, 0.5322, 0.375, 0.5322, 0.375, 0.5402, 0.2935, 0.5402, 0.2935, 0.5688, 0.375, 0.5688, 0.375, 0.5759, 0.2935, 0.5759, 0.2935, 0.6044, 0.375, 0.6044, 0.375, 0.6116, 0.2935, 0.6116, 0.2935, 0.6366, 0.375, 0.6366, 0.375, 0.6474, 0.2935, 0.6474, 0.2935, 0.674, 0.375, 0.674, 0.375, 0.6831, 0.2935, 0.6831, 0.2935, 0.7103, 0.375, 0.7103, 0.375, 0.7188, 0.2935, 0.7188, 0.375, 0.02497, 0.625, 0.02497, 0.625, 0.03121, 0.375, 0.03121, 0.375, 0.05756, 0.625, 0.05756, 0.625, 0.06693, 0.375, 0.06693, 0.375, 0.08793, 0.625, 0.08793, 0.625, 0.1026, 0.375, 0.1026, 0.375, 0.1348, 0.625, 0.1348, 0.625, 0.1384, 0.375, 0.1384, 0.375, 0.1694, 0.625, 0.1694, 0.625, 0.1741, 0.375, 0.1741, 0.375, 0.2026, 0.625, 0.2026, 0.625, 0.2098, 0.375, 0.2098, 0.8483, 0.5322, 0.875, 0.5322, 0.875, 0.5402, 0.8483, 0.5402, 0.8483, 0.5688, 0.875, 0.5688, 0.875, 0.5759, 0.8483, 0.5759, 0.8483, 0.6044, 0.875, 0.6044, 0.875, 0.6116, 0.8483, 0.6116, 0.8483, 0.6366, 0.875, 0.6366, 0.875, 0.6474, 0.8483, 0.6474, 0.8483, 0.674, 0.875, 0.674, 0.875, 0.6831, 0.8483, 0.6831, 0.8483, 0.7103, 0.875, 0.7103, 0.875, 0.7188, 0.8483, 0.7188, 0.8483, 0.6474, 0.875, 0.6474, 0.875, 0.6621, 0.8483, 0.6621, 0.8483, 0.6621, 0.875, 0.6621, 0.875, 0.674, 0.8483, 0.674, 0.375, 0.06693, 0.625, 0.06693, 0.625, 0.07603, 0.375, 0.07603, 0.375, 0.07603, 0.625, 0.07603, 0.625, 0.08793, 0.375, 0.08793, 0.2935, 0.6474, 0.375, 0.6474, 0.375, 0.6621, 0.2935, 0.6621, 0.2935, 0.6621, 0.375, 0.6621, 0.375, 0.674, 0.2935, 0.674, 0.375, 0.6474, 0.625, 0.6474, 0.625, 0.6621, 0.375, 0.6621, 0.375, 0.6621, 0.625, 0.6621, 0.625, 0.674, 0.375, 0.674, 0.125, 0.6474, 0.2102, 0.6474, 0.2102, 0.6621, 0.125, 0.6621, 0.125, 0.6621, 0.2102, 0.6621, 0.2102, 0.674, 0.125, 0.674, 0.2658, 0.6474, 0.2935, 0.6474, 0.2935, 0.6621, 0.2658, 0.6621, 0.2658, 0.6621, 0.2935, 0.6621, 0.2935, 0.674, 0.2658, 0.674, 0.625, 0.6474, 0.6502, 0.6474, 0.6502, 0.6621, 0.625, 0.6621, 0.625, 0.6621, 0.6502, 0.6621, 0.6502, 0.674, 0.625, 0.674, 0.7535, 0.6474, 0.8483, 0.6474, 0.8483, 0.6621, 0.7535, 0.6621, 0.7535, 0.6621, 0.8483, 0.6621, 0.8483, 0.674, 0.7535, 0.674, 0.6502, 0.6474, 0.7327, 0.6474, 0.7327, 0.6621, 0.6502, 0.6621, 0.6502, 0.6621, 0.7327, 0.6621, 0.7327, 0.674, 0.6502, 0.674, 0.7327, 0.6474, 0.7535, 0.6474, 0.7535, 0.6621, 0.7327, 0.6621, 0.7327, 0.6621, 0.7535, 0.6621, 0.7535, 0.674, 0.7327, 0.674, 0.2102, 0.6474, 0.238, 0.6474, 0.238, 0.6621, 0.2102, 0.6621, 0.2102, 0.6621, 0.238, 0.6621, 0.238, 0.674, 0.2102, 0.674, 0.238, 0.6474, 0.2658, 0.6474, 0.2658, 0.6621, 0.238, 0.6621, 0.238, 0.6621, 0.2658, 0.6621, 0.2658, 0.674, 0.238, 0.674, 0.8483, 0.6831, 0.875, 0.6831, 0.875, 0.6924, 0.8483, 0.6924, 0.8483, 0.6924, 0.875, 0.6924, 0.875, 0.7014, 0.8483, 0.7014, 0.8483, 0.7014, 0.875, 0.7014, 0.875, 0.7103, 0.8483, 0.7103, 0.375, 0.03121, 0.625, 0.03121, 0.625, 0.03971, 0.375, 0.03971, 0.375, 0.03971, 0.625, 0.03971, 0.625, 0.04864, 0.375, 0.04864, 0.375, 0.04864, 0.625, 0.04864, 0.625, 0.05756, 0.375, 0.05756, 0.2935, 0.6831, 0.375, 0.6831, 0.375, 0.6924, 0.2935, 0.6924, 0.2935, 0.6924, 0.375, 0.6924, 0.375, 0.7014, 0.2935, 0.7014, 0.2935, 0.7014, 0.375, 0.7014, 0.375, 0.7103, 0.2935, 0.7103, 0.375, 0.6831, 0.625, 0.6831, 0.625, 0.6924, 0.375, 0.6924, 0.375, 0.6924, 0.625, 0.6924, 0.625, 0.7014, 0.375, 0.7014, 0.375, 0.7014, 0.625, 0.7014, 0.625, 0.7103, 0.375, 0.7103, 0.125, 0.6831, 0.2102, 0.6831, 0.2102, 0.6924, 0.125, 0.6924, 0.125, 0.6924, 0.2102, 0.6924, 0.2102, 0.7014, 0.125, 0.7014, 0.125, 0.7014, 0.2102, 0.7014, 0.2102, 0.7103, 0.125, 0.7103, 0.2658, 0.6831, 0.2935, 0.6831, 0.2935, 0.6924, 0.2658, 0.6924, 0.2658, 0.6924, 0.2935, 0.6924, 0.2935, 0.7014, 0.2658, 0.7014, 0.2658, 0.7014, 0.2935, 0.7014, 0.2935, 0.7103, 0.2658, 0.7103, 0.625, 0.6831, 0.6502, 0.6831, 0.6502, 0.6924, 0.625, 0.6924, 0.625, 0.6924, 0.6502, 0.6924, 0.6502, 0.7014, 0.625, 0.7014, 0.625, 0.7014, 0.6502, 0.7014, 0.6502, 0.7103, 0.625, 0.7103, 0.7535, 0.6831, 0.8483, 0.6831, 0.8483, 0.6924, 0.7535, 0.6924, 0.7535, 0.6924, 0.8483, 0.6924, 0.8483, 0.7014, 0.7535, 0.7014, 0.7535, 0.7014, 0.8483, 0.7014, 0.8483, 0.7103, 0.7535, 0.7103, 0.6502, 0.6831, 0.7327, 0.6831, 0.7327, 0.6924, 0.6502, 0.6924, 0.6502, 0.6924, 0.7327, 0.6924, 0.7327, 0.7014, 0.6502, 0.7014, 0.6502, 0.7014, 0.7327, 0.7014, 0.7327, 0.7103, 0.6502, 0.7103, 0.7327, 0.6831, 0.7535, 0.6831, 0.7535, 0.6924, 0.7327, 0.6924, 0.7327, 0.6924, 0.7535, 0.6924, 0.7535, 0.7014, 0.7327, 0.7014, 0.7327, 0.7014, 0.7535, 0.7014, 0.7535, 0.7103, 0.7327, 0.7103, 0.2102, 0.6831, 0.238, 0.6831, 0.238, 0.6924, 0.2102, 0.6924, 0.2102, 0.6924, 0.238, 0.6924, 0.238, 0.7014, 0.2102, 0.7014, 0.2102, 0.7014, 0.238, 0.7014, 0.238, 0.7103, 0.2102, 0.7103, 0.238, 0.6831, 0.2658, 0.6831, 0.2658, 0.6924, 0.238, 0.6924, 0.238, 0.6924, 0.2658, 0.6924, 0.2658, 0.7014, 0.238, 0.7014, 0.238, 0.7014, 0.2658, 0.7014, 0.2658, 0.7103, 0.238, 0.7103, 0.375, 0.0, 0.625, 0.0, 0.625, 0.006242, 0.375, 0.006242, 0.375, 0.006242, 0.625, 0.006242, 0.625, 0.01248, 0.375, 0.01248, 0.375, 0.01248, 0.625, 0.01248, 0.625, 0.01873, 0.375, 0.01873, 0.375, 0.01873, 0.625, 0.01873, 0.625, 0.02497, 0.375, 0.02497, 0.238, 0.7188, 0.2658, 0.7188, 0.2658, 0.725, 0.238, 0.725, 0.238, 0.725, 0.2658, 0.725, 0.2658, 0.7313, 0.238, 0.7313, 0.238, 0.7313, 0.2658, 0.7313, 0.2658, 0.7375, 0.238, 0.7375, 0.238, 0.7375, 0.2658, 0.7375, 0.2658, 0.7438, 0.238, 0.7438, 0.2102, 0.7188, 0.238, 0.7188, 0.238, 0.725, 0.2102, 0.725, 0.2102, 0.725, 0.238, 0.725, 0.238, 0.7313, 0.2102, 0.7313, 0.2102, 0.7313, 0.238, 0.7313, 0.238, 0.7375, 0.2102, 0.7375, 0.2102, 0.7375, 0.238, 0.7375, 0.238, 0.7438, 0.2102, 0.7438, 0.7327, 0.7188, 0.7535, 0.7188, 0.7535, 0.725, 0.7327, 0.725, 0.7327, 0.725, 0.7535, 0.725, 0.7535, 0.7313, 0.7327, 0.7313, 0.7327, 0.7313, 0.7535, 0.7313, 0.7535, 0.7375, 0.7327, 0.7375, 0.7327, 0.7375, 0.7535, 0.7375, 0.7535, 0.7438, 0.7327, 0.7438, 0.6502, 0.7188, 0.7327, 0.7188, 0.7327, 0.725, 0.6502, 0.725, 0.6502, 0.725, 0.7327, 0.725, 0.7327, 0.7313, 0.6502, 0.7313, 0.6502, 0.7313, 0.7327, 0.7313, 0.7327, 0.7375, 0.6502, 0.7375, 0.6502, 0.7375, 0.7327, 0.7375, 0.7327, 0.7438, 0.6502, 0.7438, 0.7535, 0.7188, 0.8483, 0.7188, 0.8483, 0.725, 0.7535, 0.725, 0.7535, 0.725, 0.8483, 0.725, 0.8483, 0.7313, 0.7535, 0.7313, 0.7535, 0.7313, 0.8483, 0.7313, 0.8483, 0.7375, 0.7535, 0.7375, 0.7535, 0.7375, 0.8483, 0.7375, 0.8483, 0.7438, 0.7535, 0.7438, 0.625, 0.7188, 0.6502, 0.7188, 0.6502, 0.725, 0.625, 0.725, 0.625, 0.725, 0.6502, 0.725, 0.6502, 0.7313, 0.625, 0.7313, 0.625, 0.7313, 0.6502, 0.7313, 0.6502, 0.7375, 0.625, 0.7375, 0.625, 0.7375, 0.6502, 0.7375, 0.6502, 0.7438, 0.625, 0.7438, 0.2658, 0.7188, 0.2935, 0.7188, 0.2935, 0.725, 0.2658, 0.725, 0.2658, 0.725, 0.2935, 0.725, 0.2935, 0.7313, 0.2658, 0.7313, 0.2658, 0.7313, 0.2935, 0.7313, 0.2935, 0.7375, 0.2658, 0.7375, 0.2658, 0.7375, 0.2935, 0.7375, 0.2935, 0.7438, 0.2658, 0.7438, 0.125, 0.7188, 0.2102, 0.7188, 0.2102, 0.725, 0.125, 0.725, 0.125, 0.725, 0.2102, 0.725, 0.2102, 0.7313, 0.125, 0.7313, 0.125, 0.7313, 0.2102, 0.7313, 0.2102, 0.7375, 0.125, 0.7375, 0.125, 0.7375, 0.2102, 0.7375, 0.2102, 0.7438, 0.125, 0.7438, 0.375, 0.7188, 0.625, 0.7188, 0.625, 0.725, 0.375, 0.725, 0.375, 0.725, 0.625, 0.725, 0.625, 0.7313, 0.375, 0.7313, 0.375, 0.7313, 0.625, 0.7313, 0.625, 0.7375, 0.375, 0.7375, 0.375, 0.7375, 0.625, 0.7375, 0.625, 0.7438, 0.375, 0.7438, 0.2935, 0.7188, 0.375, 0.7188, 0.375, 0.725, 0.2935, 0.725, 0.2935, 0.725, 0.375, 0.725, 0.375, 0.7313, 0.2935, 0.7313, 0.2935, 0.7313, 0.375, 0.7313, 0.375, 0.7375, 0.2935, 0.7375, 0.2935, 0.7375, 0.375, 0.7375, 0.375, 0.7438, 0.2935, 0.7438, 0.8483, 0.7188, 0.875, 0.7188, 0.875, 0.725, 0.8483, 0.725, 0.8483, 0.725, 0.875, 0.725, 0.875, 0.7313, 0.8483, 0.7313, 0.8483, 0.7313, 0.875, 0.7313, 0.875, 0.7375, 0.8483, 0.7375, 0.8483, 0.7375, 0.875, 0.7375, 0.875, 0.7438, 0.8483, 0.7438, 0.8483, 0.6116, 0.875, 0.6116, 0.875, 0.6152, 0.8483, 0.6152, 0.8483, 0.6152, 0.875, 0.6152, 0.875, 0.6223, 0.8483, 0.6223, 0.8483, 0.6223, 0.875, 0.6223, 0.875, 0.6295, 0.8483, 0.6295, 0.8483, 0.6295, 0.875, 0.6295, 0.875, 0.6366, 0.8483, 0.6366, 0.375, 0.1026, 0.625, 0.1026, 0.625, 0.1134, 0.375, 0.1134, 0.375, 0.1134, 0.625, 0.1134, 0.625, 0.1205, 0.375, 0.1205, 0.375, 0.1205, 0.625, 0.1205, 0.625, 0.1277, 0.375, 0.1277, 0.375, 0.1277, 0.625, 0.1277, 0.625, 0.1348, 0.375, 0.1348, 0.2935, 0.6116, 0.375, 0.6116, 0.375, 0.6152, 0.2935, 0.6152, 0.2935, 0.6152, 0.375, 0.6152, 0.375, 0.6223, 0.2935, 0.6223, 0.2935, 0.6223, 0.375, 0.6223, 0.375, 0.6295, 0.2935, 0.6295, 0.2935, 0.6295, 0.375, 0.6295, 0.375, 0.6366, 0.2935, 0.6366, 0.375, 0.6116, 0.625, 0.6116, 0.625, 0.6152, 0.375, 0.6152, 0.375, 0.6152, 0.625, 0.6152, 0.625, 0.6223, 0.375, 0.6223, 0.375, 0.6223, 0.625, 0.6223, 0.625, 0.6295, 0.375, 0.6295, 0.375, 0.6295, 0.625, 0.6295, 0.625, 0.6366, 0.375, 0.6366, 0.125, 0.6116, 0.2102, 0.6116, 0.2102, 0.6152, 0.125, 0.6152, 0.125, 0.6152, 0.2102, 0.6152, 0.2102, 0.6223, 0.125, 0.6223, 0.125, 0.6223, 0.2102, 0.6223, 0.2102, 0.6295, 0.125, 0.6295, 0.125, 0.6295, 0.2102, 0.6295, 0.2102, 0.6366, 0.125, 0.6366, 0.2658, 0.6116, 0.2935, 0.6116, 0.2935, 0.6152, 0.2658, 0.6152, 0.2658, 0.6152, 0.2935, 0.6152, 0.2935, 0.6223, 0.2658, 0.6223, 0.2658, 0.6223, 0.2935, 0.6223, 0.2935, 0.6295, 0.2658, 0.6295, 0.2658, 0.6295, 0.2935, 0.6295, 0.2935, 0.6366, 0.2658, 0.6366, 0.625, 0.6116, 0.6502, 0.6116, 0.6502, 0.6152, 0.625, 0.6152, 0.625, 0.6152, 0.6502, 0.6152, 0.6502, 0.6223, 0.625, 0.6223, 0.625, 0.6223, 0.6502, 0.6223, 0.6502, 0.6295, 0.625, 0.6295, 0.625, 0.6295, 0.6502, 0.6295, 0.6502, 0.6366, 0.625, 0.6366, 0.7535, 0.6116, 0.8483, 0.6116, 0.8483, 0.6152, 0.7535, 0.6152, 0.7535, 0.6152, 0.8483, 0.6152, 0.8483, 0.6223, 0.7535, 0.6223, 0.7535, 0.6223, 0.8483, 0.6223, 0.8483, 0.6295, 0.7535, 0.6295, 0.7535, 0.6295, 0.8483, 0.6295, 0.8483, 0.6366, 0.7535, 0.6366, 0.6502, 0.6116, 0.7327, 0.6116, 0.7327, 0.6152, 0.6502, 0.6152, 0.6502, 0.6152, 0.7327, 0.6152, 0.7327, 0.6223, 0.6502, 0.6223, 0.6502, 0.6223, 0.7327, 0.6223, 0.7327, 0.6295, 0.6502, 0.6295, 0.6502, 0.6295, 0.7327, 0.6295, 0.7327, 0.6366, 0.6502, 0.6366, 0.7327, 0.6116, 0.7535, 0.6116, 0.7535, 0.6152, 0.7327, 0.6152, 0.7327, 0.6152, 0.7535, 0.6152, 0.7535, 0.6223, 0.7327, 0.6223, 0.7327, 0.6223, 0.7535, 0.6223, 0.7535, 0.6295, 0.7327, 0.6295, 0.7327, 0.6295, 0.7535, 0.6295, 0.7535, 0.6366, 0.7327, 0.6366, 0.2102, 0.6116, 0.238, 0.6116, 0.238, 0.6152, 0.2102, 0.6152, 0.2102, 0.6152, 0.238, 0.6152, 0.238, 0.6223, 0.2102, 0.6223, 0.2102, 0.6223, 0.238, 0.6223, 0.238, 0.6295, 0.2102, 0.6295, 0.2102, 0.6295, 0.238, 0.6295, 0.238, 0.6366, 0.2102, 0.6366, 0.238, 0.6116, 0.2658, 0.6116, 0.2658, 0.6152, 0.238, 0.6152, 0.238, 0.6152, 0.2658, 0.6152, 0.2658, 0.6223, 0.238, 0.6223, 0.238, 0.6223, 0.2658, 0.6223, 0.2658, 0.6295, 0.238, 0.6295, 0.238, 0.6295, 0.2658, 0.6295, 0.2658, 0.6366, 0.238, 0.6366, 0.8483, 0.5759, 0.875, 0.5759, 0.875, 0.5806, 0.8483, 0.5806, 0.8483, 0.5806, 0.875, 0.5806, 0.875, 0.5865, 0.8483, 0.5865, 0.8483, 0.5865, 0.875, 0.5865, 0.875, 0.5925, 0.8483, 0.5925, 0.8483, 0.5925, 0.875, 0.5925, 0.875, 0.5984, 0.8483, 0.5984, 0.8483, 0.5984, 0.875, 0.5984, 0.875, 0.6044, 0.8483, 0.6044, 0.375, 0.1384, 0.625, 0.1384, 0.625, 0.1456, 0.375, 0.1456, 0.375, 0.1456, 0.625, 0.1456, 0.625, 0.1516, 0.375, 0.1516, 0.375, 0.1516, 0.625, 0.1516, 0.625, 0.1575, 0.375, 0.1575, 0.375, 0.1575, 0.625, 0.1575, 0.625, 0.1635, 0.375, 0.1635, 0.375, 0.1635, 0.625, 0.1635, 0.625, 0.1694, 0.375, 0.1694, 0.2935, 0.5759, 0.375, 0.5759, 0.375, 0.5806, 0.2935, 0.5806, 0.2935, 0.5806, 0.375, 0.5806, 0.375, 0.5865, 0.2935, 0.5865, 0.2935, 0.5865, 0.375, 0.5865, 0.375, 0.5925, 0.2935, 0.5925, 0.2935, 0.5925, 0.375, 0.5925, 0.375, 0.5984, 0.2935, 0.5984, 0.2935, 0.5984, 0.375, 0.5984, 0.375, 0.6044, 0.2935, 0.6044, 0.375, 0.5759, 0.625, 0.5759, 0.625, 0.5806, 0.375, 0.5806, 0.375, 0.5806, 0.625, 0.5806, 0.625, 0.5865, 0.375, 0.5865, 0.375, 0.5865, 0.625, 0.5865, 0.625, 0.5925, 0.375, 0.5925, 0.375, 0.5925, 0.625, 0.5925, 0.625, 0.5984, 0.375, 0.5984, 0.375, 0.5984, 0.625, 0.5984, 0.625, 0.6044, 0.375, 0.6044, 0.125, 0.5759, 0.2102, 0.5759, 0.2102, 0.5806, 0.125, 0.5806, 0.125, 0.5806, 0.2102, 0.5806, 0.2102, 0.5865, 0.125, 0.5865, 0.125, 0.5865, 0.2102, 0.5865, 0.2102, 0.5925, 0.125, 0.5925, 0.125, 0.5925, 0.2102, 0.5925, 0.2102, 0.5984, 0.125, 0.5984, 0.125, 0.5984, 0.2102, 0.5984, 0.2102, 0.6044, 0.125, 0.6044, 0.2658, 0.5759, 0.2935, 0.5759, 0.2935, 0.5806, 0.2658, 0.5806, 0.2658, 0.5806, 0.2935, 0.5806, 0.2935, 0.5865, 0.2658, 0.5865, 0.2658, 0.5865, 0.2935, 0.5865, 0.2935, 0.5925, 0.2658, 0.5925, 0.2658, 0.5925, 0.2935, 0.5925, 0.2935, 0.5984, 0.2658, 0.5984, 0.2658, 0.5984, 0.2935, 0.5984, 0.2935, 0.6044, 0.2658, 0.6044, 0.625, 0.5759, 0.6502, 0.5759, 0.6502, 0.5806, 0.625, 0.5806, 0.625, 0.5806, 0.6502, 0.5806, 0.6502, 0.5865, 0.625, 0.5865, 0.625, 0.5865, 0.6502, 0.5865, 0.6502, 0.5925, 0.625, 0.5925, 0.625, 0.5925, 0.6502, 0.5925, 0.6502, 0.5984, 0.625, 0.5984, 0.625, 0.5984, 0.6502, 0.5984, 0.6502, 0.6044, 0.625, 0.6044, 0.7535, 0.5759, 0.8483, 0.5759, 0.8483, 0.5806, 0.7535, 0.5806, 0.7535, 0.5806, 0.8483, 0.5806, 0.8483, 0.5865, 0.7535, 0.5865, 0.7535, 0.5865, 0.8483, 0.5865, 0.8483, 0.5925, 0.7535, 0.5925, 0.7535, 0.5925, 0.8483, 0.5925, 0.8483, 0.5984, 0.7535, 0.5984, 0.7535, 0.5984, 0.8483, 0.5984, 0.8483, 0.6044, 0.7535, 0.6044, 0.6502, 0.5759, 0.7327, 0.5759, 0.7327, 0.5806, 0.6502, 0.5806, 0.6502, 0.5806, 0.7327, 0.5806, 0.7327, 0.5865, 0.6502, 0.5865, 0.6502, 0.5865, 0.7327, 0.5865, 0.7327, 0.5925, 0.6502, 0.5925, 0.6502, 0.5925, 0.7327, 0.5925, 0.7327, 0.5984, 0.6502, 0.5984, 0.6502, 0.5984, 0.7327, 0.5984, 0.7327, 0.6044, 0.6502, 0.6044, 0.7327, 0.5759, 0.7535, 0.5759, 0.7535, 0.5806, 0.7327, 0.5806, 0.7327, 0.5806, 0.7535, 0.5806, 0.7535, 0.5865, 0.7327, 0.5865, 0.7327, 0.5865, 0.7535, 0.5865, 0.7535, 0.5925, 0.7327, 0.5925, 0.7327, 0.5925, 0.7535, 0.5925, 0.7535, 0.5984, 0.7327, 0.5984, 0.7327, 0.5984, 0.7535, 0.5984, 0.7535, 0.6044, 0.7327, 0.6044, 0.2102, 0.5759, 0.238, 0.5759, 0.238, 0.5806, 0.2102, 0.5806, 0.2102, 0.5806, 0.238, 0.5806, 0.238, 0.5865, 0.2102, 0.5865, 0.2102, 0.5865, 0.238, 0.5865, 0.238, 0.5925, 0.2102, 0.5925, 0.2102, 0.5925, 0.238, 0.5925, 0.238, 0.5984, 0.2102, 0.5984, 0.2102, 0.5984, 0.238, 0.5984, 0.238, 0.6044, 0.2102, 0.6044, 0.238, 0.5759, 0.2658, 0.5759, 0.2658, 0.5806, 0.238, 0.5806, 0.238, 0.5806, 0.2658, 0.5806, 0.2658, 0.5865, 0.238, 0.5865, 0.238, 0.5865, 0.2658, 0.5865, 0.2658, 0.5925, 0.238, 0.5925, 0.238, 0.5925, 0.2658, 0.5925, 0.2658, 0.5984, 0.238, 0.5984, 0.238, 0.5984, 0.2658, 0.5984, 0.2658, 0.6044, 0.238, 0.6044, 0.8483, 0.5402, 0.875, 0.5402, 0.875, 0.5474, 0.8483, 0.5474, 0.8483, 0.5474, 0.875, 0.5474, 0.875, 0.5545, 0.8483, 0.5545, 0.8483, 0.5545, 0.875, 0.5545, 0.875, 0.5616, 0.8483, 0.5616, 0.8483, 0.5616, 0.875, 0.5616, 0.875, 0.5688, 0.8483, 0.5688, 0.375, 0.1741, 0.625, 0.1741, 0.625, 0.1812, 0.375, 0.1812, 0.375, 0.1812, 0.625, 0.1812, 0.625, 0.1884, 0.375, 0.1884, 0.375, 0.1884, 0.625, 0.1884, 0.625, 0.1955, 0.375, 0.1955, 0.375, 0.1955, 0.625, 0.1955, 0.625, 0.2026, 0.375, 0.2026, 0.2935, 0.5402, 0.375, 0.5402, 0.375, 0.5474, 0.2935, 0.5474, 0.2935, 0.5474, 0.375, 0.5474, 0.375, 0.5545, 0.2935, 0.5545, 0.2935, 0.5545, 0.375, 0.5545, 0.375, 0.5616, 0.2935, 0.5616, 0.2935, 0.5616, 0.375, 0.5616, 0.375, 0.5688, 0.2935, 0.5688, 0.375, 0.5402, 0.625, 0.5402, 0.625, 0.5474, 0.375, 0.5474, 0.375, 0.5474, 0.625, 0.5474, 0.625, 0.5545, 0.375, 0.5545, 0.375, 0.5545, 0.625, 0.5545, 0.625, 0.5616, 0.375, 0.5616, 0.375, 0.5616, 0.625, 0.5616, 0.625, 0.5688, 0.375, 0.5688, 0.125, 0.5402, 0.2102, 0.5402, 0.2102, 0.5474, 0.125, 0.5474, 0.125, 0.5474, 0.2102, 0.5474, 0.2102, 0.5545, 0.125, 0.5545, 0.125, 0.5545, 0.2102, 0.5545, 0.2102, 0.5616, 0.125, 0.5616, 0.125, 0.5616, 0.2102, 0.5616, 0.2102, 0.5688, 0.125, 0.5688, 0.2658, 0.5402, 0.2935, 0.5402, 0.2935, 0.5474, 0.2658, 0.5474, 0.2658, 0.5474, 0.2935, 0.5474, 0.2935, 0.5545, 0.2658, 0.5545, 0.2658, 0.5545, 0.2935, 0.5545, 0.2935, 0.5616, 0.2658, 0.5616, 0.2658, 0.5616, 0.2935, 0.5616, 0.2935, 0.5688, 0.2658, 0.5688, 0.625, 0.5402, 0.6502, 0.5402, 0.6502, 0.5474, 0.625, 0.5474, 0.625, 0.5474, 0.6502, 0.5474, 0.6502, 0.5545, 0.625, 0.5545, 0.625, 0.5545, 0.6502, 0.5545, 0.6502, 0.5616, 0.625, 0.5616, 0.625, 0.5616, 0.6502, 0.5616, 0.6502, 0.5688, 0.625, 0.5688, 0.7535, 0.5402, 0.8483, 0.5402, 0.8483, 0.5474, 0.7535, 0.5474, 0.7535, 0.5474, 0.8483, 0.5474, 0.8483, 0.5545, 0.7535, 0.5545, 0.7535, 0.5545, 0.8483, 0.5545, 0.8483, 0.5616, 0.7535, 0.5616, 0.7535, 0.5616, 0.8483, 0.5616, 0.8483, 0.5688, 0.7535, 0.5688, 0.6502, 0.5402, 0.7327, 0.5402, 0.7327, 0.5474, 0.6502, 0.5474, 0.6502, 0.5474, 0.7327, 0.5474, 0.7327, 0.5545, 0.6502, 0.5545, 0.6502, 0.5545, 0.7327, 0.5545, 0.7327, 0.5616, 0.6502, 0.5616, 0.6502, 0.5616, 0.7327, 0.5616, 0.7327, 0.5688, 0.6502, 0.5688, 0.7327, 0.5402, 0.7535, 0.5402, 0.7535, 0.5474, 0.7327, 0.5474, 0.7327, 0.5474, 0.7535, 0.5474, 0.7535, 0.5545, 0.7327, 0.5545, 0.7327, 0.5545, 0.7535, 0.5545, 0.7535, 0.5616, 0.7327, 0.5616, 0.7327, 0.5616, 0.7535, 0.5616, 0.7535, 0.5688, 0.7327, 0.5688, 0.2102, 0.5402, 0.238, 0.5402, 0.238, 0.5474, 0.2102, 0.5474, 0.2102, 0.5474, 0.238, 0.5474, 0.238, 0.5545, 0.2102, 0.5545, 0.2102, 0.5545, 0.238, 0.5545, 0.238, 0.5616, 0.2102, 0.5616, 0.2102, 0.5616, 0.238, 0.5616, 0.238, 0.5688, 0.2102, 0.5688, 0.238, 0.5402, 0.2658, 0.5402, 0.2658, 0.5474, 0.238, 0.5474, 0.238, 0.5474, 0.2658, 0.5474, 0.2658, 0.5545, 0.238, 0.5545, 0.238, 0.5545, 0.2658, 0.5545, 0.2658, 0.5616, 0.238, 0.5616, 0.238, 0.5616, 0.2658, 0.5616, 0.2658, 0.5688, 0.238, 0.5688, 0.8483, 0.5, 0.875, 0.5, 0.875, 0.508, 0.8483, 0.508, 0.8483, 0.508, 0.875, 0.508, 0.875, 0.5161, 0.8483, 0.5161, 0.8483, 0.5161, 0.875, 0.5161, 0.875, 0.5241, 0.8483, 0.5241, 0.8483, 0.5241, 0.875, 0.5241, 0.875, 0.5322, 0.8483, 0.5322, 0.2935, 0.5, 0.375, 0.5, 0.375, 0.508, 0.2935, 0.508, 0.2935, 0.508, 0.375, 0.508, 0.375, 0.5161, 0.2935, 0.5161, 0.2935, 0.5161, 0.375, 0.5161, 0.375, 0.5241, 0.2935, 0.5241, 0.2935, 0.5241, 0.375, 0.5241, 0.375, 0.5322, 0.2935, 0.5322, 0.375, 0.5, 0.625, 0.5, 0.625, 0.508, 0.375, 0.508, 0.375, 0.508, 0.625, 0.508, 0.625, 0.5161, 0.375, 0.5161, 0.375, 0.5161, 0.625, 0.5161, 0.625, 0.5241, 0.375, 0.5241, 0.375, 0.5241, 0.625, 0.5241, 0.625, 0.5322, 0.375, 0.5322, 0.125, 0.5, 0.2102, 0.5, 0.2102, 0.508, 0.125, 0.508, 0.125, 0.508, 0.2102, 0.508, 0.2102, 0.5161, 0.125, 0.5161, 0.125, 0.5161, 0.2102, 0.5161, 0.2102, 0.5241, 0.125, 0.5241, 0.125, 0.5241, 0.2102, 0.5241, 0.2102, 0.5322, 0.125, 0.5322, 0.2658, 0.5, 0.2935, 0.5, 0.2935, 0.508, 0.2658, 0.508, 0.2658, 0.508, 0.2935, 0.508, 0.2935, 0.5161, 0.2658, 0.5161, 0.2658, 0.5161, 0.2935, 0.5161, 0.2935, 0.5241, 0.2658, 0.5241, 0.2658, 0.5241, 0.2935, 0.5241, 0.2935, 0.5322, 0.2658, 0.5322, 0.625, 0.5, 0.6502, 0.5, 0.6502, 0.508, 0.625, 0.508, 0.625, 0.508, 0.6502, 0.508, 0.6502, 0.5161, 0.625, 0.5161, 0.625, 0.5161, 0.6502, 0.5161, 0.6502, 0.5241, 0.625, 0.5241, 0.625, 0.5241, 0.6502, 0.5241, 0.6502, 0.5322, 0.625, 0.5322, 0.7535, 0.5, 0.8483, 0.5, 0.8483, 0.508, 0.7535, 0.508, 0.7535, 0.508, 0.8483, 0.508, 0.8483, 0.5161, 0.7535, 0.5161, 0.7535, 0.5161, 0.8483, 0.5161, 0.8483, 0.5241, 0.7535, 0.5241, 0.7535, 0.5241, 0.8483, 0.5241, 0.8483, 0.5322, 0.7535, 0.5322, 0.6502, 0.5, 0.7327, 0.5, 0.7327, 0.508, 0.6502, 0.508, 0.6502, 0.508, 0.7327, 0.508, 0.7327, 0.5161, 0.6502, 0.5161, 0.6502, 0.5161, 0.7327, 0.5161, 0.7327, 0.5241, 0.6502, 0.5241, 0.6502, 0.5241, 0.7327, 0.5241, 0.7327, 0.5322, 0.6502, 0.5322, 0.7327, 0.5, 0.7535, 0.5, 0.7535, 0.508, 0.7327, 0.508, 0.7327, 0.508, 0.7535, 0.508, 0.7535, 0.5161, 0.7327, 0.5161, 0.7327, 0.5161, 0.7535, 0.5161, 0.7535, 0.5241, 0.7327, 0.5241, 0.7327, 0.5241, 0.7535, 0.5241, 0.7535, 0.5322, 0.7327, 0.5322, 0.2102, 0.5, 0.238, 0.5, 0.238, 0.508, 0.2102, 0.508, 0.2102, 0.508, 0.238, 0.508, 0.238, 0.5161, 0.2102, 0.5161, 0.2102, 0.5161, 0.238, 0.5161, 0.238, 0.5241, 0.2102, 0.5241, 0.2102, 0.5241, 0.238, 0.5241, 0.238, 0.5322, 0.2102, 0.5322, 0.238, 0.5, 0.2658, 0.5, 0.2658, 0.508, 0.238, 0.508, 0.238, 0.508, 0.2658, 0.508, 0.2658, 0.5161, 0.238, 0.5161, 0.238, 0.5161, 0.2658, 0.5161, 0.2658, 0.5241, 0.238, 0.5241, 0.238, 0.5241, 0.2658, 0.5241, 0.2658, 0.5322, 0.238, 0.5322, 0.375, 0.2098, 0.625, 0.2098, 0.625, 0.2178, 0.375, 0.2178, 0.375, 0.2178, 0.625, 0.2178, 0.625, 0.2259, 0.375, 0.2259, 0.375, 0.2259, 0.625, 0.2259, 0.625, 0.2339, 0.375, 0.2339, 0.375, 0.2339, 0.625, 0.2339, 0.625, 0.242, 0.375, 0.242])
me_cube_002.materials.append(mat_material_026)
me_cube_002.materials.append(mat_material_025)
me_cube_002.materials.append(mat_material_024)
me_cube_002.materials.append(mat_material_027)
me_cube_002.use_remesh_preserve_volume = False
me_cube_002.use_remesh_preserve_attributes = False
me_cube_002.use_mirror_vertex_groups = False
me_cube_002.update()
me_cube_018 = bpy.data.meshes.new('Cube.018')
me_cube_018.from_pydata([(1.0, 1.0, 1.0), (1.0, 1.0, -1.0), (1.0, -1.0, 1.0), (1.0, -1.0, -1.0), (-1.0, 1.0, 1.0), (-1.0, 1.0, -1.0), (-1.0, -1.0, 1.0), (-1.0, -1.0, -1.0), (-1.0, -0.4765, -1.0), (1.0, -0.4765, 1.0), (-1.0, -0.4765, 1.0), (1.0, -0.4765, 0.9957), (-1.0, -0.9702, -1.0), (1.0, -0.9702, 1.0), (-1.0, -0.9702, 1.0), (1.0, -0.9702, 0.9957), (0.4974, 1.0, -1.0), (0.4974, -1.0, 1.0), (0.4974, -1.0, -1.0), (0.4974, 1.0, 1.0), (0.4974, -0.4765, -1.0), (0.4974, -0.4765, 1.0), (0.4974, -0.9702, -1.0), (0.4974, -0.9702, 1.0), (-0.9572, 1.0, -1.0), (-0.9572, -1.0, 1.0), (-0.9572, -0.4765, -1.0), (-0.9572, -0.9702, -1.0), (-0.9572, -1.0, -1.0), (-0.9572, 1.0, 1.0), (-0.9572, -0.4765, 1.0), (-0.9572, -0.9702, 1.0), (-1.0, -0.9702, -40.43), (-1.0, -1.0, -40.43), (-0.9572, 1.0, -40.43), (-1.0, 1.0, -40.43), (-1.0, -0.4765, -40.43), (-0.9572, -0.4765, -40.43), (-0.9572, -0.9702, -40.43), (-0.9572, -1.0, -40.43), (0.4974, -1.0, -40.43), (0.4974, 1.0, -40.43), (0.4974, -0.4765, -40.43), (0.4974, -0.9702, -40.43), (0.4974, 1.0, -42.95), (0.4974, -0.4765, -42.95), (-0.9572, 1.0, -42.95), (-0.9572, -0.4765, -42.95), (0.4974, -1.0, -40.43), (-0.9572, -1.0, -40.43), (0.4974, -1.0, -42.95), (-0.9572, -1.0, -42.95), (0.4974, -0.4765, -42.95), (0.4974, -0.4765, -40.43), (0.4974, -1.0, -42.95), (0.4974, -1.0, -40.43), (0.8821, 1.0, -40.43), (0.8821, -0.4765, -40.43), (0.8821, 1.0, -42.95), (0.8821, -0.4765, -42.95), (0.8821, -0.4765, -42.95), (0.8821, -0.4765, -40.43), (0.8821, -1.0, -42.95), (0.8821, -1.0, -40.43), (0.4974, 1.0, -84.02), (0.4974, -0.4765, -84.02), (-0.9572, 1.0, -84.02), (-0.9572, -0.4765, -84.02), (-1.0, -0.4365, 1.0), (1.0, -0.4365, -1.0), (-1.0, -0.4365, -1.0), (1.0, -0.4365, 1.0), (0.4974, -0.4365, 1.0), (0.4974, -0.4365, -1.0), (-0.9572, -0.4365, 1.0), (-1.0, -0.4365, -40.43), (0.4974, -0.4365, -40.43), (-0.9572, -0.4365, -40.43), (0.4974, -0.4365, -42.95), (-0.9572, -0.4365, -42.95), (0.8821, -0.4365, -40.43), (0.8821, -0.4365, -42.95), (0.4974, -0.4365, -84.02), (-0.9572, -0.4365, -84.02), (-0.9572, -0.4765, -72.97), (0.4974, -0.4765, -72.97), (0.4974, 1.0, -72.97), (-0.9572, 1.0, -72.97), (-0.9572, -0.4365, -72.97), (0.4974, -0.4365, -72.97), (0.4974, -0.4765, -53.42), (0.4974, 1.0, -53.42), (-0.9572, -0.4765, -53.42), (-0.9572, 1.0, -53.42), (-0.9572, -0.4365, -53.42), (0.4974, -0.4365, -53.42), (0.4974, -1.0, -29.26), (-0.9572, -1.0, -29.26), (-0.9572, -0.9702, -29.26), (0.4974, -0.9702, -29.26), (-1.0, -0.4765, -29.26), (-1.0, -0.9702, -29.26), (0.4974, 1.0, -29.26), (-0.9572, 1.0, -29.26), (-1.0, -1.0, -29.26), (-0.9572, -0.4765, -29.26), (-1.0, 1.0, -29.26), (0.4974, -0.4765, -29.26), (-1.0, -0.4365, -29.26), (0.4974, -0.4365, -29.26), (0.4974, -1.0, -15.13), (-0.9572, -0.9702, -15.13), (-1.0, -0.9702, -15.13), (-0.9572, 1.0, -15.13), (-1.0, -1.0, -15.13), (-0.9572, -0.4765, -15.13), (-1.0, 1.0, -15.13), (-0.9572, -1.0, -15.13), (0.4974, -0.9702, -15.13), (-1.0, -0.4765, -15.13), (0.4974, 1.0, -15.13), (0.4974, -0.4765, -15.13), (-1.0, -0.4365, -15.13), (0.4974, -0.4365, -15.13), (-1.0, -0.1844, 1.0), (1.0, -0.1844, -1.0), (-1.0, -0.1844, -1.0), (1.0, -0.1844, 1.0), (0.4974, -0.1844, 1.0), (0.4974, -0.1844, -1.0), (-0.9572, -0.1844, 1.0), (-1.0, -0.1844, -40.43), (0.4974, -0.1844, -40.43), (-0.9572, -0.1844, -40.43), (0.4974, -0.1844, -42.95), (-0.9572, -0.1844, -42.95), (0.8821, -0.1844, -40.43), (0.8821, -0.1844, -42.95), (0.4974, -0.1844, -84.02), (-0.9572, -0.1844, -84.02), (0.4974, -0.1844, -72.97), (-0.9572, -0.1844, -72.97), (-0.9572, -0.1844, -53.42), (0.4974, -0.1844, -53.42), (0.4974, -0.1844, -29.26), (-1.0, -0.1844, -29.26), (-1.0, -0.1844, -15.13), (0.4974, -0.1844, -15.13)], [], [(31, 14, 6, 25), (28, 25, 6, 7), (126, 124, 4, 5), (22, 15, 3, 18), (15, 13, 2, 3), (16, 19, 0, 1), (69, 71, 9, 11), (73, 69, 11, 20), (12, 14, 10, 8), (74, 68, 10, 30), (7, 6, 14, 12), (11, 9, 13, 15), (20, 11, 15, 22), (30, 10, 14, 31), (9, 21, 23, 13), (26, 20, 22, 27), (71, 72, 21, 9), (104, 101, 32, 33), (24, 29, 19, 16), (103, 102, 41, 34), (3, 2, 17, 18), (13, 23, 17, 2), (101, 100, 36, 32), (5, 4, 29, 24), (96, 97, 39, 40), (98, 99, 43, 38), (21, 30, 31, 23), (72, 74, 30, 21), (18, 17, 25, 28), (23, 31, 25, 17), (42, 37, 49, 48), (38, 43, 40, 39), (32, 38, 39, 33), (75, 77, 37, 36), (36, 37, 38, 32), (99, 96, 40, 43), (97, 104, 33, 39), (105, 98, 38, 37), (106, 103, 34, 35), (109, 107, 42, 76), (145, 106, 35, 131), (107, 105, 37, 42), (85, 84, 67, 65), (34, 41, 44, 46), (55, 54, 62, 63), (133, 34, 46, 135), (48, 49, 51, 50), (37, 47, 51, 49), (47, 45, 50, 51), (50, 45, 52, 54), (54, 52, 60, 62), (42, 48, 55, 53), (48, 50, 54, 55), (45, 42, 53, 52), (80, 57, 59, 81), (60, 61, 63, 62), (44, 41, 56, 58), (134, 44, 58, 137), (53, 55, 63, 61), (52, 53, 61, 60), (76, 42, 57, 80), (42, 45, 59, 57), (83, 82, 65, 67), (89, 85, 65, 82), (141, 87, 66, 139), (87, 86, 64, 66), (84, 88, 83, 67), (140, 89, 82, 138), (139, 138, 82, 83), (132, 76, 80, 136), (45, 78, 81, 59), (136, 80, 81, 137), (37, 77, 79, 47), (100, 108, 75, 36), (144, 109, 76, 132), (131, 133, 77, 75), (128, 130, 74, 72), (127, 128, 72, 71), (130, 124, 68, 74), (129, 125, 69, 73), (125, 127, 71, 69), (8, 10, 68, 70), (143, 95, 89, 140), (92, 94, 88, 84), (93, 91, 86, 87), (142, 93, 87, 141), (95, 90, 85, 89), (90, 92, 84, 85), (45, 47, 92, 90), (78, 45, 90, 95), (135, 46, 93, 142), (46, 44, 91, 93), (47, 79, 94, 92), (134, 78, 95, 143), (147, 123, 109, 144), (119, 122, 108, 100), (121, 115, 105, 107), (146, 116, 106, 145), (123, 121, 107, 109), (116, 113, 103, 106), (115, 111, 98, 105), (117, 114, 104, 97), (118, 110, 96, 99), (111, 118, 99, 98), (110, 117, 97, 96), (112, 119, 100, 101), (113, 120, 102, 103), (114, 112, 101, 104), (7, 12, 112, 114), (24, 16, 120, 113), (12, 8, 119, 112), (18, 28, 117, 110), (27, 22, 118, 111), (22, 18, 110, 118), (28, 7, 114, 117), (26, 27, 111, 115), (5, 24, 113, 116), (73, 20, 121, 123), (126, 5, 116, 146), (20, 26, 115, 121), (8, 70, 122, 119), (129, 73, 123, 147), (16, 129, 147, 120), (70, 126, 146, 122), (122, 146, 145, 108), (120, 147, 144, 102), (44, 134, 143, 91), (79, 135, 142, 94), (94, 142, 141, 88), (91, 143, 140, 86), (1, 0, 127, 125), (16, 1, 125, 129), (29, 4, 124, 130), (0, 19, 128, 127), (19, 29, 130, 128), (35, 34, 133, 131), (102, 144, 132, 41), (56, 136, 137, 58), (41, 132, 136, 56), (66, 64, 138, 139), (86, 140, 138, 64), (88, 141, 139, 83), (78, 134, 137, 81), (77, 133, 135, 79), (108, 145, 131, 75), (70, 68, 124, 126)])
me_cube_018.polygons.foreach_set('material_index', [0, 0, 0, 1, 0, 0, 0, 1, 0, 0, 0, 0, 1, 0, 0, 1, 0, 0, 0, 0, 0, 0, 0, 0, 0, 0, 0, 0, 0, 0, 0, 0, 0, 0, 0, 0, 0, 0, 0, 1, 0, 0, 0, 0, 0, 0, 0, 0, 1, 0, 1, 0, 0, 0, 0, 0, 0, 1, 0, 0, 0, 0, 0, 1, 0, 0, 0, 0, 0, 0, 1, 0, 0, 0, 0, 0, 0, 0, 0, 1, 0, 0, 2, 0, 0, 0, 1, 2, 0, 1, 0, 0, 0, 0, 1, 0, 0, 0, 1, 0, 0, 0, 0, 0, 0, 0, 0, 0, 0, 0, 0, 0, 0, 0, 0, 0, 0, 1, 0, 0, 0, 1, 0, 0, 0, 2, 0, 0, 0, 2, 0, 1, 0, 0, 0, 0, 0, 0, 0, 0, 0, 0, 1, 0, 0, 0])
_uv = me_cube_018.uv_layers.new(name='UVMap')
_uv.uv.foreach_set('vector', [0.8696, 0.7463, 0.875, 0.7463, 0.875, 0.75, 0.8696, 0.75, 0.375, 0.9946, 0.625, 0.9946, 0.625, 1.0, 0.375, 1.0, 0.375, 0.1019, 0.625, 0.1019, 0.625, 0.25, 0.375, 0.25, 0.3122, 0.7463, 0.375, 0.7463, 0.375, 0.75, 0.3122, 0.75, 0.375, 0.7463, 0.625, 0.7463, 0.625, 0.75, 0.375, 0.75, 0.375, 0.4372, 0.625, 0.4372, 0.625, 0.5, 0.375, 0.5, 0.375, 0.6796, 0.625, 0.6796, 0.625, 0.6846, 0.375, 0.6846, 0.3122, 0.6796, 0.375, 0.6796, 0.375, 0.6846, 0.3122, 0.6846, 0.375, 0.003724, 0.625, 0.003724, 0.625, 0.06543, 0.375, 0.06543, 0.8696, 0.6796, 0.875, 0.6796, 0.875, 0.6846, 0.8696, 0.6846, 0.375, 0.0, 0.625, 0.0, 0.625, 0.003724, 0.375, 0.003724, 0.375, 0.6846, 0.625, 0.6846, 0.625, 0.7463, 0.375, 0.7463, 0.3122, 0.6846, 0.375, 0.6846, 0.375, 0.7463, 0.3122, 0.7463, 0.8696, 0.6846, 0.875, 0.6846, 0.875, 0.7463, 0.8696, 0.7463, 0.625, 0.6846, 0.6878, 0.6846, 0.6878, 0.7463, 0.625, 0.7463, 0.1304, 0.6846, 0.3122, 0.6846, 0.3122, 0.7463, 0.1304, 0.7463, 0.625, 0.6796, 0.6878, 0.6796, 0.6878, 0.6846, 0.625, 0.6846, 0.375, 0.0, 0.375, 0.003724, 0.375, 0.003724, 0.375, 0.0, 0.375, 0.2554, 0.625, 0.2554, 0.625, 0.4372, 0.375, 0.4372, 0.375, 0.2554, 0.375, 0.4372, 0.375, 0.4372, 0.375, 0.2554, 0.375, 0.75, 0.625, 0.75, 0.625, 0.8128, 0.375, 0.8128, 0.625, 0.7463, 0.6878, 0.7463, 0.6878, 0.75, 0.625, 0.75, 0.375, 0.003724, 0.375, 0.06543, 0.375, 0.06543, 0.375, 0.003724, 0.375, 0.25, 0.625, 0.25, 0.625, 0.2554, 0.375, 0.2554, 0.375, 0.8128, 0.375, 0.9946, 0.375, 0.9946, 0.375, 0.8128, 0.1304, 0.7463, 0.3122, 0.7463, 0.3122, 0.7463, 0.1304, 0.7463, 0.6878, 0.6846, 0.8696, 0.6846, 0.8696, 0.7463, 0.6878, 0.7463, 0.6878, 0.6796, 0.8696, 0.6796, 0.8696, 0.6846, 0.6878, 0.6846, 0.375, 0.8128, 0.625, 0.8128, 0.625, 0.9946, 0.375, 0.9946, 0.6878, 0.7463, 0.8696, 0.7463, 0.8696, 0.75, 0.6878, 0.75, 0.3122, 0.6846, 0.1304, 0.6846, 0.1304, 0.6846, 0.3122, 0.6846, 0.1304, 0.7463, 0.3122, 0.7463, 0.3122, 0.75, 0.1304, 0.75, 0.125, 0.7463, 0.1304, 0.7463, 0.1304, 0.75, 0.125, 0.75, 0.125, 0.6796, 0.1304, 0.6796, 0.1304, 0.6846, 0.125, 0.6846, 0.125, 0.6846, 0.1304, 0.6846, 0.1304, 0.7463, 0.125, 0.7463, 0.3122, 0.7463, 0.3122, 0.75, 0.3122, 0.75, 0.3122, 0.7463, 0.375, 0.9946, 0.375, 1.0, 0.375, 1.0, 0.375, 0.9946, 0.1304, 0.6846, 0.1304, 0.7463, 0.1304, 0.7463, 0.1304, 0.6846, 0.375, 0.25, 0.375, 0.2554, 0.375, 0.2554, 0.375, 0.25, 0.3122, 0.6796, 0.3122, 0.6846, 0.3122, 0.6846, 0.3122, 0.6796, 0.375, 0.1019, 0.375, 0.25, 0.375, 0.25, 0.375, 0.1019, 0.3122, 0.6846, 0.1304, 0.6846, 0.1304, 0.6846, 0.3122, 0.6846, 0.3122, 0.6846, 0.1304, 0.6846, 0.1304, 0.6846, 0.3122, 0.6846, 0.375, 0.2554, 0.375, 0.4372, 0.375, 0.4372, 0.375, 0.2554, 0.3122, 0.6846, 0.3122, 0.6846, 0.3122, 0.6846, 0.3122, 0.6846, 0.1304, 0.6481, 0.1304, 0.5, 0.1304, 0.5, 0.1304, 0.6481, 0.3122, 0.6846, 0.1304, 0.6846, 0.1304, 0.6846, 0.3122, 0.6846, 0.1304, 0.6846, 0.1304, 0.6846, 0.1304, 0.6846, 0.1304, 0.6846, 0.1304, 0.6846, 0.3122, 0.6846, 0.3122, 0.6846, 0.1304, 0.6846, 0.3122, 0.6846, 0.3122, 0.6846, 0.3122, 0.6846, 0.3122, 0.6846, 0.3122, 0.6846, 0.3122, 0.6846, 0.3122, 0.6846, 0.3122, 0.6846, 0.3122, 0.6846, 0.3122, 0.6846, 0.3122, 0.6846, 0.3122, 0.6846, 0.3122, 0.6846, 0.3122, 0.6846, 0.3122, 0.6846, 0.3122, 0.6846, 0.3122, 0.6846, 0.3122, 0.6846, 0.3122, 0.6846, 0.3122, 0.6846, 0.3122, 0.6796, 0.3122, 0.6846, 0.3122, 0.6846, 0.3122, 0.6796, 0.3122, 0.6846, 0.3122, 0.6846, 0.3122, 0.6846, 0.3122, 0.6846, 0.375, 0.4372, 0.375, 0.4372, 0.375, 0.4372, 0.375, 0.4372, 0.3122, 0.6481, 0.3122, 0.5, 0.3122, 0.5, 0.3122, 0.6481, 0.3122, 0.6846, 0.3122, 0.6846, 0.3122, 0.6846, 0.3122, 0.6846, 0.3122, 0.6846, 0.3122, 0.6846, 0.3122, 0.6846, 0.3122, 0.6846, 0.3122, 0.6796, 0.3122, 0.6846, 0.3122, 0.6846, 0.3122, 0.6796, 0.3122, 0.6846, 0.3122, 0.6846, 0.3122, 0.6846, 0.3122, 0.6846, 0.1304, 0.6796, 0.3122, 0.6796, 0.3122, 0.6846, 0.1304, 0.6846, 0.3122, 0.6796, 0.3122, 0.6846, 0.3122, 0.6846, 0.3122, 0.6796, 0.1304, 0.6481, 0.1304, 0.5, 0.1304, 0.5, 0.1304, 0.6481, 0.375, 0.2554, 0.375, 0.4372, 0.375, 0.4372, 0.375, 0.2554, 0.1304, 0.6846, 0.1304, 0.6796, 0.1304, 0.6796, 0.1304, 0.6846, 0.3122, 0.6481, 0.3122, 0.6796, 0.3122, 0.6796, 0.3122, 0.6481, 0.1304, 0.6481, 0.3122, 0.6481, 0.3122, 0.6796, 0.1304, 0.6796, 0.3122, 0.6481, 0.3122, 0.6796, 0.3122, 0.6796, 0.3122, 0.6481, 0.3122, 0.6846, 0.3122, 0.6796, 0.3122, 0.6796, 0.3122, 0.6846, 0.3122, 0.6481, 0.3122, 0.6796, 0.3122, 0.6796, 0.3122, 0.6481, 0.1304, 0.6846, 0.1304, 0.6796, 0.1304, 0.6796, 0.1304, 0.6846, 0.375, 0.06543, 0.375, 0.07044, 0.375, 0.07044, 0.375, 0.06543, 0.3122, 0.6481, 0.3122, 0.6796, 0.3122, 0.6796, 0.3122, 0.6481, 0.125, 0.6481, 0.1304, 0.6481, 0.1304, 0.6796, 0.125, 0.6796, 0.6878, 0.6481, 0.8696, 0.6481, 0.8696, 0.6796, 0.6878, 0.6796, 0.625, 0.6481, 0.6878, 0.6481, 0.6878, 0.6796, 0.625, 0.6796, 0.8696, 0.6481, 0.875, 0.6481, 0.875, 0.6796, 0.8696, 0.6796, 0.3122, 0.6481, 0.375, 0.6481, 0.375, 0.6796, 0.3122, 0.6796, 0.375, 0.6481, 0.625, 0.6481, 0.625, 0.6796, 0.375, 0.6796, 0.375, 0.06543, 0.625, 0.06543, 0.625, 0.07044, 0.375, 0.07044, 0.3122, 0.6481, 0.3122, 0.6796, 0.3122, 0.6796, 0.3122, 0.6481, 0.1304, 0.6846, 0.1304, 0.6796, 0.1304, 0.6796, 0.1304, 0.6846, 0.375, 0.2554, 0.375, 0.4372, 0.375, 0.4372, 0.375, 0.2554, 0.1304, 0.6481, 0.1304, 0.5, 0.1304, 0.5, 0.1304, 0.6481, 0.3122, 0.6796, 0.3122, 0.6846, 0.3122, 0.6846, 0.3122, 0.6796, 0.3122, 0.6846, 0.1304, 0.6846, 0.1304, 0.6846, 0.3122, 0.6846, 0.3122, 0.6846, 0.1304, 0.6846, 0.1304, 0.6846, 0.3122, 0.6846, 0.3122, 0.6796, 0.3122, 0.6846, 0.3122, 0.6846, 0.3122, 0.6796, 0.1304, 0.6481, 0.1304, 0.5, 0.1304, 0.5, 0.1304, 0.6481, 0.375, 0.2554, 0.375, 0.4372, 0.375, 0.4372, 0.375, 0.2554, 0.1304, 0.6846, 0.1304, 0.6796, 0.1304, 0.6796, 0.1304, 0.6846, 0.3122, 0.6481, 0.3122, 0.6796, 0.3122, 0.6796, 0.3122, 0.6481, 0.3122, 0.6481, 0.3122, 0.6796, 0.3122, 0.6796, 0.3122, 0.6481, 0.375, 0.06543, 0.375, 0.07044, 0.375, 0.07044, 0.375, 0.06543, 0.3122, 0.6846, 0.1304, 0.6846, 0.1304, 0.6846, 0.3122, 0.6846, 0.375, 0.1019, 0.375, 0.25, 0.375, 0.25, 0.375, 0.1019, 0.3122, 0.6796, 0.3122, 0.6846, 0.3122, 0.6846, 0.3122, 0.6796, 0.375, 0.25, 0.375, 0.2554, 0.375, 0.2554, 0.375, 0.25, 0.1304, 0.6846, 0.1304, 0.7463, 0.1304, 0.7463, 0.1304, 0.6846, 0.375, 0.9946, 0.375, 1.0, 0.375, 1.0, 0.375, 0.9946, 0.3122, 0.7463, 0.3122, 0.75, 0.3122, 0.75, 0.3122, 0.7463, 0.1304, 0.7463, 0.3122, 0.7463, 0.3122, 0.7463, 0.1304, 0.7463, 0.375, 0.8128, 0.375, 0.9946, 0.375, 0.9946, 0.375, 0.8128, 0.375, 0.003724, 0.375, 0.06543, 0.375, 0.06543, 0.375, 0.003724, 0.375, 0.2554, 0.375, 0.4372, 0.375, 0.4372, 0.375, 0.2554, 0.375, 0.0, 0.375, 0.003724, 0.375, 0.003724, 0.375, 0.0, 0.375, 0.0, 0.375, 0.003724, 0.375, 0.003724, 0.375, 0.0, 0.375, 0.2554, 0.375, 0.4372, 0.375, 0.4372, 0.375, 0.2554, 0.375, 0.003724, 0.375, 0.06543, 0.375, 0.06543, 0.375, 0.003724, 0.375, 0.8128, 0.375, 0.9946, 0.375, 0.9946, 0.375, 0.8128, 0.1304, 0.7463, 0.3122, 0.7463, 0.3122, 0.7463, 0.1304, 0.7463, 0.3122, 0.7463, 0.3122, 0.75, 0.3122, 0.75, 0.3122, 0.7463, 0.375, 0.9946, 0.375, 1.0, 0.375, 1.0, 0.375, 0.9946, 0.1304, 0.6846, 0.1304, 0.7463, 0.1304, 0.7463, 0.1304, 0.6846, 0.375, 0.25, 0.375, 0.2554, 0.375, 0.2554, 0.375, 0.25, 0.3122, 0.6796, 0.3122, 0.6846, 0.3122, 0.6846, 0.3122, 0.6796, 0.375, 0.1019, 0.375, 0.25, 0.375, 0.25, 0.375, 0.1019, 0.3122, 0.6846, 0.1304, 0.6846, 0.1304, 0.6846, 0.3122, 0.6846, 0.375, 0.06543, 0.375, 0.07044, 0.375, 0.07044, 0.375, 0.06543, 0.3122, 0.6481, 0.3122, 0.6796, 0.3122, 0.6796, 0.3122, 0.6481, 0.3122, 0.5, 0.3122, 0.6481, 0.3122, 0.6481, 0.3122, 0.5, 0.375, 0.07044, 0.375, 0.1019, 0.375, 0.1019, 0.375, 0.07044, 0.375, 0.07044, 0.375, 0.1019, 0.375, 0.1019, 0.375, 0.07044, 0.3122, 0.5, 0.3122, 0.6481, 0.3122, 0.6481, 0.3122, 0.5, 0.3122, 0.5, 0.3122, 0.6481, 0.3122, 0.6481, 0.3122, 0.5, 0.1304, 0.6796, 0.1304, 0.6481, 0.1304, 0.6481, 0.1304, 0.6796, 0.1304, 0.6796, 0.1304, 0.6481, 0.1304, 0.6481, 0.1304, 0.6796, 0.3122, 0.5, 0.3122, 0.6481, 0.3122, 0.6481, 0.3122, 0.5, 0.375, 0.5, 0.625, 0.5, 0.625, 0.6481, 0.375, 0.6481, 0.3122, 0.5, 0.375, 0.5, 0.375, 0.6481, 0.3122, 0.6481, 0.8696, 0.5, 0.875, 0.5, 0.875, 0.6481, 0.8696, 0.6481, 0.625, 0.5, 0.6878, 0.5, 0.6878, 0.6481, 0.625, 0.6481, 0.6878, 0.5, 0.8696, 0.5, 0.8696, 0.6481, 0.6878, 0.6481, 0.125, 0.5, 0.1304, 0.5, 0.1304, 0.6481, 0.125, 0.6481, 0.3122, 0.5, 0.3122, 0.6481, 0.3122, 0.6481, 0.3122, 0.5, 0.3122, 0.5, 0.3122, 0.6481, 0.3122, 0.6481, 0.3122, 0.5, 0.3122, 0.5, 0.3122, 0.6481, 0.3122, 0.6481, 0.3122, 0.5, 0.1304, 0.5, 0.3122, 0.5, 0.3122, 0.6481, 0.1304, 0.6481, 0.3122, 0.5, 0.3122, 0.6481, 0.3122, 0.6481, 0.3122, 0.5, 0.1304, 0.6796, 0.1304, 0.6481, 0.1304, 0.6481, 0.1304, 0.6796, 0.3122, 0.6796, 0.3122, 0.6481, 0.3122, 0.6481, 0.3122, 0.6796, 0.1304, 0.6796, 0.1304, 0.6481, 0.1304, 0.6481, 0.1304, 0.6796, 0.375, 0.07044, 0.375, 0.1019, 0.375, 0.1019, 0.375, 0.07044, 0.375, 0.07044, 0.625, 0.07044, 0.625, 0.1019, 0.375, 0.1019])
me_cube_018.materials.append(mat_material_023)
me_cube_018.materials.append(mat_material_022)
me_cube_018.materials.append(mat_material_021)
me_cube_018.use_remesh_preserve_volume = False
me_cube_018.use_remesh_preserve_attributes = False
me_cube_018.use_mirror_vertex_groups = False
me_cube_018.update()
me_plane_003 = bpy.data.meshes.new('Plane.003')
me_plane_003.from_pydata([(-1.0, -1.0, 0.0), (1.0, -1.0, 0.0), (-1.0, 1.0, 0.0), (1.0, 1.0, 0.0), (-1.0, 0.3898, 0.0), (1.0, 0.3898, 0.0)], [], [(4, 5, 3, 2), (0, 1, 5, 4)])
_uv = me_plane_003.uv_layers.new(name='UVMap')
_uv.uv.foreach_set('vector', [0.0, 0.6949, 1.0, 0.6949, 1.0, 1.0, 0.0, 1.0, 0.0, 0.0, 1.0, 0.0, 1.0, 0.6949, 0.0, 0.6949])
me_plane_003.materials.append(mat_material_020)
me_plane_003.use_remesh_fix_poles = True
me_plane_003.use_remesh_preserve_attributes = False
me_plane_003.use_mirror_vertex_groups = False
me_plane_003.update()

# ---- objects
ob_light = bpy.data.objects.new('Light', light_light)
ob_camera = bpy.data.objects.new('Camera', cam_camera)
ob_cube_001 = bpy.data.objects.new('Cube.001', me_cube_002)
ob_cube_016 = bpy.data.objects.new('Cube.016', me_cube_018)
ob_plane_001 = bpy.data.objects.new('Plane.001', me_plane_003)

# ---- transforms, parenting, visibility, modifiers, constraints
ob_light.location = (4.076, 1.005, 5.904)
ob_light.rotation_euler = (0.6503, 0.05522, 1.866)
ob_light.lock_rotations_4d = False
ob_light.empty_display_type = 'ARROWS'
ob_light.color = (0.0, 0.0, 0.0, 0.0)
ob_light.lineart.crease_threshold = 0.0
ob_camera.location = (7.359, -6.926, 4.958)
ob_camera.rotation_euler = (1.109, 0.0, 0.8149)
ob_camera.lock_rotations_4d = False
ob_camera.empty_display_type = 'ARROWS'
ob_camera.color = (0.0, 0.0, 0.0, 0.0)
ob_camera.display_type = 'WIRE'
ob_camera.lineart.crease_threshold = 0.0
ob_cube_001.location = (22.18, 21.22, -0.9736)
ob_cube_001.rotation_euler = (0.0, -0.0, -1.56)
ob_cube_001.scale = (3.619, 24.09, 0.2247)
ob_cube_001.lock_rotations_4d = False
ob_cube_001.empty_display_type = 'ARROWS'
ob_cube_001.lineart.crease_threshold = 0.0
ob_cube_016.location = (29.73, 14.33, -0.744)
ob_cube_016.rotation_euler = (0.0, -0.0, -1.587)
ob_cube_016.scale = (1.835, 1.835, -0.03293)
ob_cube_016.lock_rotations_4d = False
ob_cube_016.empty_display_type = 'ARROWS'
ob_cube_016.lineart.crease_threshold = 0.0
ob_plane_001.location = (22.22, 7.192, -0.7875)
ob_plane_001.scale = (22.97, 10.52, 3.171)
ob_plane_001.lineart.crease_threshold = 0.0

# ---- collection membership
col_collection.objects.link(ob_light)
col_collection.objects.link(ob_camera)
col_collection.objects.link(ob_cube_001)
col_collection.objects.link(ob_cube_016)
col_collection.objects.link(ob_plane_001)

# ---- scene / render settings (as saved in the file)
scene.camera = ob_camera
scene.frame_start = 1; scene.frame_end = 250; scene.frame_set(1)
scene.render.engine = 'BLENDER_EEVEE_NEXT'
scene.cycles.use_denoising = False
scene.cycles.samples = 128
scene.cycles.sampling_pattern = 'TABULATED_SOBOL'
scene.cycles.use_adaptive_sampling = False
scene.cycles.use_light_tree = False
scene.view_settings.view_transform = 'Filmic'
bpy.context.view_layer.update()
